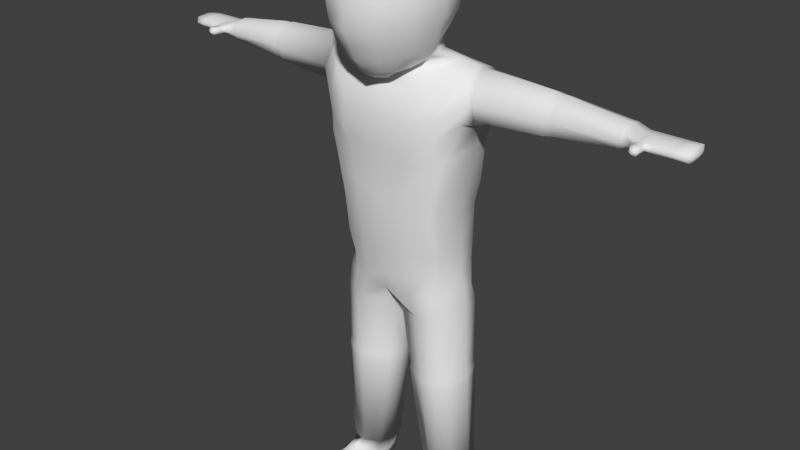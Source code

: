 # Source: Villager.blend  (saved by Blender 2.66.0; exported with 4.5.12 LTS)
import bpy
from mathutils import Matrix  # noqa: F401  (used for matrix-valued properties, if any)

bpy.ops.wm.read_factory_settings(use_empty=True)
scene = bpy.context.scene
scene.name = 'Scene'

# ---- collections
col_collection_1 = bpy.data.collections.new('Collection 1'); scene.collection.children.link(col_collection_1)

# ---- world
world_world = bpy.data.worlds.new('World'); scene.world = world_world
world_world.color = (0.05088, 0.05088, 0.05088)
world_world.use_sun_shadow = False
world_world.sun_shadow_jitter_overblur = 0.0
world_world.cycles.sampling_method = 'MANUAL'
world_world.cycles.sample_map_resolution = 256

# ---- meshes
me_cube_001 = bpy.data.meshes.new('Cube.001')
me_cube_001.from_pydata([(0.5334, 0.2466, 4.633), (0.4671, -0.3017, 4.622), (0.5488, 0.3233, 4.317), (0.6011, 0.02388, 4.773), (0.4767, -0.3456, 4.273), (0.6059, 0.02076, 4.324), (0.373, 0.2991, 4.654), (0.6226, -0.1362, 4.714), (0.5588, 0.3269, 4.512), (0.5874, 0.1825, 4.722), (0.4802, -0.3415, 4.428), (0.2983, -0.3414, 4.603), (0.3932, 0.3796, 4.278), (0.5645, 0.2041, 4.385), (0.6006, -0.1788, 4.386), (0.3115, -0.4035, 4.172), (0.4591, 0.01271, 4.807), (0.3918, 0.3777, 4.508), (0.6252, 0.2271, 4.539), (0.6675, -0.2103, 4.546), (0.3123, -0.3985, 4.39), (0.3329, -0.1404, 4.753), (0.379, 0.2026, 4.737), (1.229, 0.0253, 4.732), (1.225, 0.01801, 4.396), (1.228, -0.08444, 4.684), (1.228, 0.1468, 4.68), (1.225, 0.1495, 4.446), (1.225, -0.1135, 4.45), (1.222, 0.1866, 4.546), (1.225, -0.1442, 4.561), (0.6904, -0.1737, 4.546), (0.6675, -0.1012, 4.707), (0.6637, 0.1681, 4.709), (0.6703, 0.2136, 4.545), (0.6317, 0.02495, 4.763), (0.679, -0.1397, 4.424), (0.6754, 0.1808, 4.423), (0.68, 0.02099, 4.353), (0.2533, -0.3853, 4.055), (0.5131, 0.2563, 4.137), (0.5612, -0.2636, 4.136), (0.2714, 0.3784, 4.099), (0.5613, 0.02069, 4.134), (0.4929, -0.3245, 4.109), (0.4444, 0.3466, 4.091), (0.2178, -0.3778, 3.769), (0.4759, 0.2589, 3.78), (0.5018, -0.2636, 3.778), (0.2178, 0.385, 3.769), (0.516, 0.02069, 3.786), (0.4159, -0.3245, 3.777), (0.4168, 0.3492, 3.777), (0.4861, 0.02069, 3.578), (0.4851, 0.03552, 3.266), (0.4953, 0.01678, 3.129), (0.3413, -0.2612, 3.082), (0.188, -0.2985, 3.058), (0.4528, -0.1591, 3.107), (0.3939, -0.3146, 3.609), (0.3886, -0.2789, 3.278), (0.4644, -0.2548, 3.608), (0.461, -0.2115, 3.272), (0.2042, -0.3688, 3.591), (0.1907, -0.3368, 3.277), (0.4445, 0.2322, 3.584), (0.1919, 0.3583, 3.576), (0.3626, 0.3225, 3.584), (0.4466, 0.2221, 3.264), (0.1624, 0.3565, 3.268), (0.3474, 0.3165, 3.267), (0.4598, 0.1927, 3.135), (0.1528, 0.3334, 3.149), (0.3468, 0.2816, 3.141), (0.2578, 0.03001, 4.823), (0.2208, 0.119, 4.804), (0.009195, 0.007377, 2.738), (0.5515, 0.02581, 2.762), (0.03829, -0.1518, 2.723), (0.2651, -0.2689, 2.733), (0.4881, -0.1815, 2.744), (0.03829, 0.1659, 2.748), (0.4945, 0.2251, 2.762), (0.1264, 0.2696, 2.76), (0.2742, 0.3083, 2.763), (0.3786, -0.2451, 2.737), (0.253, 0.024, 1.162), (0.565, 0.03447, 1.175), (0.2849, -0.06961, 1.156), (0.3825, -0.1338, 1.158), (0.5338, -0.07653, 1.167), (0.2708, 0.115, 1.169), (0.3244, 0.177, 1.175), (0.4155, 0.1949, 1.177), (0.4612, -0.1266, 1.162), (0.5261, 0.1449, 1.177), (0.07126, -0.04134, 5.779), (0.1342, 0.06801, 5.721), (0.1873, 0.1565, 5.634), (0.2259, 0.2171, 5.524), (0.2468, 0.2454, 5.4), (0.2482, 0.2398, 5.27), (0.2306, 0.2027, 5.14), (0.1966, 0.1391, 5.016), (0.2558, 0.008833, 4.901), (0.1197, -0.09269, 5.782), (0.2265, -0.02989, 5.726), (0.3151, 0.02047, 5.64), (0.3792, 0.05399, 5.531), (0.4146, 0.06775, 5.406), (0.4197, 0.06101, 5.273), (0.3954, 0.03514, 5.138), (0.3448, -0.006796, 5.01), (0.2913, -0.05257, 4.891), (0.1369, -0.1628, 5.785), (0.2584, -0.1651, 5.734), (0.3583, -0.1687, 5.65), (0.4296, -0.1741, 5.541), (0.4686, -0.1816, 5.414), (0.4747, -0.1912, 5.275), (0.4498, -0.2024, 5.134), (0.396, -0.2144, 5.001), (0.3175, -0.2046, 4.832), (0.2195, -0.2682, 4.75), (0.1236, -0.4005, 4.69), (0.1185, -0.233, 5.789), (0.2233, -0.3005, 5.74), (0.3095, -0.3596, 5.658), (0.3709, -0.406, 5.548), (0.4043, -0.4364, 5.416), (0.4095, -0.4497, 5.271), (0.3883, -0.4465, 5.123), (0.3423, -0.428, 4.985), (0.2751, -0.4252, 4.879), (0.1914, -0.4113, 4.752), (0.06935, -0.2843, 5.791), (0.1297, -0.3993, 5.742), (0.1799, -0.4987, 5.659), (0.2157, -0.5754, 5.545), (0.2349, -0.6242, 5.408), (0.2371, -0.6418, 5.258), (0.2232, -0.6279, 5.105), (0.1957, -0.5962, 4.967), (0.1561, -0.5545, 4.845), (0.1046, -0.4846, 4.742), (0.1, -0.3098, 4.693), (0.2208, 0.08978, 4.882), (0.2592, 0.01837, 4.859), (0.2962, -0.05391, 4.832), (0.3078, -0.1718, 4.815), (1.261, 0.02518, 4.723), (1.257, 0.01828, 4.404), (1.26, -0.07866, 4.678), (1.26, 0.1402, 4.674), (1.257, 0.1427, 4.452), (1.257, -0.1062, 4.456), (1.254, 0.1778, 4.547), (1.257, -0.1352, 4.561), (1.302, 0.02515, 4.725), (1.298, 0.01834, 4.411), (1.301, -0.07732, 4.68), (1.301, 0.1386, 4.677), (1.298, 0.1411, 4.458), (1.298, -0.1045, 4.462), (1.295, 0.1757, 4.551), (1.298, -0.1331, 4.566), (1.778, -0.1144, 4.561), (1.774, 0.1654, 4.557), (1.777, -0.07483, 4.496), (1.777, -0.07164, 4.633), (1.774, 0.1236, 4.634), (1.774, 0.1197, 4.479), (1.772, 0.04023, 4.656), (1.774, 0.02732, 4.461), (1.808, -0.1144, 4.561), (1.804, 0.1654, 4.557), (1.807, -0.07483, 4.499), (1.807, -0.07164, 4.63), (1.804, 0.1236, 4.631), (1.804, 0.1197, 4.483), (1.802, 0.04023, 4.652), (1.804, 0.02732, 4.466), (1.898, -0.1144, 4.561), (1.894, 0.1654, 4.558), (1.907, -0.1014, 4.528), (1.907, -0.1029, 4.597), (1.894, 0.1236, 4.597), (1.894, 0.1197, 4.519), (1.892, 0.04023, 4.608), (1.894, 0.02732, 4.51), (2.254, -0.09171, 4.56), (2.252, 0.1588, 4.562), (2.269, -0.06837, 4.528), (2.269, -0.0653, 4.597), (2.267, 0.1229, 4.597), (2.267, 0.1192, 4.519), (2.264, 0.04256, 4.608), (2.267, 0.03011, 4.51), (1.98, -0.1065, 4.561), (1.967, -0.08932, 4.597), (1.973, 0.04256, 4.608), (1.976, 0.1229, 4.597), (1.976, 0.1192, 4.519), (1.976, 0.03011, 4.51), (1.966, -0.09013, 4.528), (1.976, 0.1632, 4.558), (1.97, -0.2036, 4.537), (1.97, -0.2014, 4.592), (1.978, -0.2112, 4.563), (1.921, -0.1962, 4.592), (1.921, -0.1984, 4.537), (1.92, -0.2112, 4.563), (1.972, -0.1385, 4.591), (1.981, -0.1433, 4.561), (1.972, -0.1407, 4.536), (1.901, -0.1433, 4.561), (1.908, -0.1458, 4.536), (1.908, -0.1435, 4.591), (1.972, -0.1479, 4.591), (1.908, -0.1551, 4.536), (1.908, -0.1529, 4.591), (1.981, -0.1551, 4.562), (1.972, -0.1501, 4.536), (1.902, -0.1551, 4.562), (1.935, -0.09987, 4.597), (1.933, 0.1236, 4.597), (1.933, 0.02732, 4.51), (1.933, 0.1654, 4.558), (1.93, 0.04023, 4.608), (1.933, 0.1197, 4.519), (1.934, -0.09949, 4.528), (1.944, -0.2092, 4.537), (1.942, -0.2222, 4.563), (1.944, -0.2069, 4.592), (1.938, -0.1434, 4.536), (1.938, -0.1411, 4.591), (1.939, -0.1527, 4.536), (1.939, -0.1505, 4.591), (2.022, -0.1065, 4.561), (2.015, 0.04256, 4.608), (2.018, 0.1192, 4.519), (2.01, -0.0859, 4.528), (2.012, -0.08465, 4.597), (2.018, 0.1229, 4.597), (2.018, 0.03011, 4.51), (2.018, 0.1632, 4.558), (2.175, 0.1632, 4.558), (2.175, 0.03011, 4.51), (2.175, 0.1229, 4.597), (2.172, -0.07646, 4.597), (2.172, -0.07848, 4.528), (2.175, 0.1192, 4.519), (2.172, 0.04256, 4.608), (2.178, -0.1065, 4.561), (2.163, -0.07927, 4.528), (2.164, 0.04256, 4.608), (2.171, -0.1065, 4.561), (2.167, 0.1192, 4.519), (2.167, 0.03011, 4.51), (2.164, -0.07733, 4.597), (2.167, 0.1229, 4.597), (2.167, 0.1632, 4.558), (2.28, -0.05796, 4.557), (2.285, 0.03385, 4.56), (2.275, 0.1078, 4.566), (0.5214, 0.02672, 2.938), (0.2179, -0.2855, 2.907), (0.4542, -0.1929, 2.918), (0.5094, 0.1352, 2.94), (0.2275, 0.326, 2.939), (0.3382, -0.2603, 2.912), (0.3444, 0.2972, 2.939), (0.1172, -0.1303, 2.171), (0.5645, 0.02443, 2.205), (0.5092, -0.1562, 2.189), (0.4138, -0.2116, 2.184), (0.3228, 0.2706, 2.207), (0.09186, 0.008368, 2.185), (0.194, 0.2369, 2.204), (0.1172, 0.1465, 2.193), (0.5148, 0.1982, 2.205), (0.3163, -0.2359, 2.18), (0.3207, -0.244, 2.126), (0.5251, 0.2038, 2.152), (0.1223, -0.1322, 2.046), (0.5755, 0.02455, 2.08), (0.1944, 0.2437, 2.151), (0.3272, 0.2784, 2.153), (0.4211, -0.2186, 2.13), (0.1153, 0.1506, 2.14), (0.1223, 0.1483, 2.068), (0.4228, -0.2146, 2.058), (0.3305, 0.274, 2.081), (0.2, 0.2398, 2.079), (0.08919, 0.008158, 2.131), (0.5194, -0.1615, 2.136), (0.5764, 0.02472, 2.152), (0.1153, -0.1348, 2.117), (0.5194, -0.1585, 2.064), (0.09658, 0.008272, 2.059), (0.3242, -0.2398, 2.054), (0.5251, 0.2006, 2.08), (0.07212, -0.1628, 5.803), (0.3931, -0.2855, 1.102), (0.4719, -0.2783, 1.106), (0.3891, -0.423, 1.048), (0.491, -0.4153, 1.052), (0.3718, -0.5993, 1.018), (0.5657, -0.5916, 1.022), (0.3587, -0.5888, 0.8769), (0.5526, -0.5811, 0.8815), (0.3616, 0.2907, 0.911), (0.4635, 0.3001, 0.9157), (0.2869, 0.03796, 0.8905), (0.5757, 0.05153, 0.9075), (0.3062, -0.08328, 0.8823), (0.5768, -0.09223, 0.897), (0.3033, 0.1558, 0.8993), (0.5397, 0.1946, 0.9099), (0.2431, -0.08554, 1.148), (0.61, 0.05029, 1.174), (0.5689, -0.09529, 1.163), (0.2025, 0.03659, 1.157), (0.2256, 0.1555, 1.165), (0.4748, -0.1597, 1.157), (0.414, 0.26, 1.177), (0.2954, 0.2363, 1.174), (0.5596, 0.1949, 1.176), (0.373, -0.1697, 1.152), (0.5815, 0.04514, 1.008), (0.542, 0.176, 1.01), (0.5798, -0.08635, 0.9982), (0.2822, 0.1397, 1.006), (0.2864, -0.07789, 0.99), (0.2642, 0.03246, 0.9975), (0.446, 0.2762, 1.011), (0.348, 0.2638, 1.007), (0.3715, 0.03522, 0.9037), (0.4797, -0.1171, 0.9037), (0.3778, -0.1264, 0.899), (0.4735, 0.04455, 0.9083), (0.3668, 0.1562, 0.9072), (0.4688, 0.1655, 0.9118), (-0.5334, 0.2466, 4.633), (-0.4671, -0.3017, 4.622), (-8.347e-18, 0.3376, 4.642), (-0.5488, 0.3233, 4.317), (-0.6011, 0.02388, 4.773), (-0.4767, -0.3456, 4.273), (0.0, -0.3545, 4.601), (0.0, 0.4067, 4.277), (-0.6059, 0.02076, 4.324), (0.0, -0.4105, 4.171), (-0.373, 0.2991, 4.654), (-0.6226, -0.1362, 4.714), (-0.5588, 0.3269, 4.512), (-0.5874, 0.1825, 4.722), (-0.4802, -0.3415, 4.428), (-0.2983, -0.3414, 4.603), (0.0, 0.4052, 4.514), (-0.3932, 0.3796, 4.278), (-0.5645, 0.2041, 4.385), (-0.6006, -0.1788, 4.386), (0.0, -0.4052, 4.388), (-0.3115, -0.4035, 4.172), (-0.4591, 0.01271, 4.807), (-8.347e-18, 0.2838, 4.734), (-0.3918, 0.3777, 4.508), (-0.6252, 0.2271, 4.539), (-0.6675, -0.2103, 4.546), (-0.3123, -0.3985, 4.39), (-0.3329, -0.1404, 4.753), (-0.379, 0.2026, 4.737), (-1.229, 0.0253, 4.732), (-1.225, 0.01801, 4.396), (-1.228, -0.08444, 4.684), (-1.228, 0.1468, 4.68), (-1.225, 0.1495, 4.446), (-1.225, -0.1135, 4.45), (-1.222, 0.1866, 4.546), (-1.225, -0.1442, 4.561), (-0.6904, -0.1737, 4.546), (-0.6675, -0.1012, 4.707), (-0.6637, 0.1681, 4.709), (-0.6703, 0.2136, 4.545), (-0.6317, 0.02495, 4.763), (-0.679, -0.1397, 4.424), (-0.6754, 0.1808, 4.423), (-0.68, 0.02099, 4.353), (-0.2533, -0.3853, 4.055), (-0.5131, 0.2563, 4.137), (-0.5612, -0.2636, 4.136), (-0.2714, 0.3784, 4.099), (0.0, -0.3879, 4.004), (-0.5613, 0.02069, 4.134), (0.0, 0.3885, 4.054), (-0.4929, -0.3245, 4.109), (-0.4444, 0.3466, 4.091), (-0.2178, -0.3778, 3.769), (-0.4759, 0.2589, 3.78), (-0.5018, -0.2636, 3.778), (-0.2178, 0.385, 3.769), (0.0, -0.3879, 3.769), (-0.516, 0.02069, 3.786), (0.0, 0.3885, 3.769), (-0.4159, -0.3245, 3.777), (-0.4168, 0.3492, 3.777), (-0.4861, 0.02069, 3.578), (-0.4851, 0.03552, 3.266), (-0.4953, 0.01678, 3.129), (0.0, -0.3814, 3.576), (0.0, -0.3562, 3.252), (0.0, -0.3168, 3.043), (-0.3413, -0.2612, 3.082), (-0.188, -0.2985, 3.058), (-0.4528, -0.1591, 3.107), (-0.3939, -0.3146, 3.609), (-0.3886, -0.2789, 3.278), (-0.4644, -0.2548, 3.608), (-0.461, -0.2115, 3.272), (-0.2042, -0.3688, 3.591), (-0.1907, -0.3368, 3.277), (0.0, 0.3749, 3.559), (0.0, 0.382, 3.258), (0.0, 0.3594, 3.133), (-0.4445, 0.2322, 3.584), (-0.1919, 0.3583, 3.576), (-0.3626, 0.3225, 3.584), (-0.4466, 0.2221, 3.264), (-0.1624, 0.3565, 3.268), (-0.3474, 0.3165, 3.267), (-0.4598, 0.1927, 3.135), (-0.1528, 0.3334, 3.149), (-0.3468, 0.2816, 3.141), (-0.2578, 0.03001, 4.823), (0.0, 0.155, 4.803), (-0.2208, 0.119, 4.804), (-0.009195, 0.007377, 2.738), (-0.5515, 0.02581, 2.762), (-0.03829, -0.1518, 2.723), (-0.2651, -0.2689, 2.733), (-0.4881, -0.1815, 2.744), (-0.03829, 0.1659, 2.748), (-0.4945, 0.2251, 2.762), (-0.1264, 0.2696, 2.76), (-0.2742, 0.3083, 2.763), (-0.3786, -0.2451, 2.737), (-0.253, 0.024, 1.162), (-0.565, 0.03447, 1.175), (-0.2849, -0.06961, 1.156), (-0.3825, -0.1338, 1.158), (-0.5338, -0.07653, 1.167), (-0.2708, 0.115, 1.169), (-0.3244, 0.177, 1.175), (-0.4155, 0.1949, 1.177), (-0.4612, -0.1266, 1.162), (-0.5261, 0.1449, 1.177), (0.0, -0.02259, 5.777), (0.0, 0.1036, 5.718), (0.0, 0.2057, 5.631), (0.0, 0.2758, 5.522), (0.0, 0.309, 5.398), (0.0, 0.3036, 5.268), (0.0, 0.262, 5.14), (0.0, 0.1904, 5.016), (0.0, -0.1628, 5.802), (-0.07126, -0.04134, 5.779), (-0.1342, 0.06801, 5.721), (-0.1873, 0.1565, 5.634), (-0.2259, 0.2171, 5.524), (-0.2468, 0.2454, 5.4), (-0.2482, 0.2398, 5.27), (-0.2306, 0.2027, 5.14), (-0.1966, 0.1391, 5.016), (-0.2558, 0.008833, 4.901), (-0.1197, -0.09269, 5.782), (-0.2265, -0.02989, 5.726), (-0.3151, 0.02047, 5.64), (-0.3792, 0.05399, 5.531), (-0.4146, 0.06775, 5.406), (-0.4197, 0.06101, 5.273), (-0.3954, 0.03514, 5.138), (-0.3448, -0.006796, 5.01), (-0.2913, -0.05257, 4.891), (-0.1369, -0.1628, 5.785), (-0.2584, -0.1651, 5.734), (-0.3583, -0.1687, 5.65), (-0.4296, -0.1741, 5.541), (-0.4686, -0.1816, 5.414), (-0.4747, -0.1912, 5.275), (-0.4498, -0.2024, 5.134), (-0.396, -0.2144, 5.001), (-0.3175, -0.2046, 4.832), (-0.2195, -0.2682, 4.75), (-0.1236, -0.4005, 4.69), (-0.1185, -0.233, 5.789), (-0.2233, -0.3005, 5.74), (-0.3095, -0.3596, 5.658), (-0.3709, -0.406, 5.548), (-0.4043, -0.4364, 5.416), (-0.4095, -0.4497, 5.271), (-0.3883, -0.4465, 5.123), (-0.3423, -0.428, 4.985), (-0.2751, -0.4252, 4.879), (-0.1914, -0.4113, 4.752), (-0.06935, -0.2843, 5.791), (-0.1297, -0.3993, 5.742), (-0.1799, -0.4987, 5.659), (-0.2157, -0.5754, 5.545), (-0.2349, -0.6242, 5.408), (-0.2371, -0.6418, 5.258), (-0.2232, -0.6279, 5.105), (-0.1957, -0.5962, 4.967), (-0.1561, -0.5545, 4.845), (-0.1046, -0.4846, 4.742), (0.0, -0.4031, 4.664), (0.0, -0.3031, 5.791), (0.0, -0.4354, 5.741), (0.0, -0.5495, 5.656), (0.0, -0.6372, 5.539), (0.0, -0.6925, 5.399), (0.0, -0.712, 5.246), (0.0, -0.7309, 5.091), (0.0, -0.6544, 4.953), (0.0, -0.6007, 4.833), (0.0, -0.5183, 4.721), (0.0, -0.3098, 4.674), (-0.1, -0.3098, 4.693), (0.0, 0.1258, 4.881), (-0.2208, 0.08978, 4.882), (-0.2592, 0.01837, 4.859), (-0.2962, -0.05391, 4.832), (-0.3078, -0.1718, 4.815), (0.0, -0.2472, 4.71), (0.0, -0.2716, 4.7), (-1.261, 0.02518, 4.723), (-1.257, 0.01828, 4.404), (-1.26, 0.1402, 4.674), (-1.257, 0.1427, 4.452), (-1.257, -0.1062, 4.456), (-1.254, 0.1778, 4.547), (-1.257, -0.1352, 4.561), (-1.298, 0.01834, 4.411), (-1.298, 0.1411, 4.458), (-1.298, -0.1045, 4.462), (-1.295, 0.1757, 4.551), (-1.298, -0.1331, 4.566), (-2.178, -0.1065, 4.561), (-2.172, 0.04256, 4.608), (-2.175, 0.1192, 4.519), (-2.172, -0.07848, 4.528), (-2.172, -0.07646, 4.597), (-2.175, 0.1229, 4.597), (-2.175, 0.03011, 4.51), (-2.175, 0.1632, 4.558), (-2.018, 0.1632, 4.558), (-2.018, 0.03011, 4.51), (-2.018, 0.1229, 4.597), (-2.012, -0.08465, 4.597), (-2.01, -0.0859, 4.528), (-2.018, 0.1192, 4.519), (-2.015, 0.04256, 4.608), (-2.022, -0.1065, 4.561), (-1.939, -0.1505, 4.591), (-1.939, -0.1527, 4.536), (-1.938, -0.1411, 4.591), (-1.938, -0.1434, 4.536), (-1.944, -0.2069, 4.592), (-1.942, -0.2222, 4.563), (-1.944, -0.2092, 4.537), (-1.934, -0.09949, 4.528), (-1.933, 0.1197, 4.519), (-1.93, 0.04023, 4.608), (-1.933, 0.1654, 4.558), (-1.933, 0.02732, 4.51), (-1.933, 0.1236, 4.597), (-1.935, -0.09987, 4.597), (-1.902, -0.1551, 4.562), (-1.972, -0.1501, 4.536), (-1.981, -0.1551, 4.562), (-1.908, -0.1529, 4.591), (-1.908, -0.1551, 4.536), (-1.972, -0.1479, 4.591), (-1.908, -0.1435, 4.591), (-1.908, -0.1458, 4.536), (-1.901, -0.1433, 4.561), (-1.972, -0.1407, 4.536), (-1.981, -0.1433, 4.561), (-1.972, -0.1385, 4.591), (-1.92, -0.2112, 4.563), (-1.921, -0.1984, 4.537), (-1.921, -0.1962, 4.592), (-1.978, -0.2112, 4.563), (-1.97, -0.2014, 4.592), (-1.97, -0.2036, 4.537), (-1.976, 0.1632, 4.558), (-1.966, -0.09013, 4.528), (-1.976, 0.03011, 4.51), (-1.976, 0.1192, 4.519), (-1.976, 0.1229, 4.597), (-1.973, 0.04256, 4.608), (-1.967, -0.08932, 4.597), (-1.98, -0.1065, 4.561), (-2.267, 0.03011, 4.51), (-2.264, 0.04256, 4.608), (-2.267, 0.1192, 4.519), (-2.267, 0.1229, 4.597), (-2.269, -0.0653, 4.597), (-2.269, -0.06837, 4.528), (-2.252, 0.1588, 4.562), (-2.254, -0.09171, 4.56), (-1.894, 0.02732, 4.51), (-1.892, 0.04023, 4.608), (-1.894, 0.1197, 4.519), (-1.894, 0.1236, 4.597), (-1.907, -0.1029, 4.597), (-1.907, -0.1014, 4.528), (-1.894, 0.1654, 4.558), (-1.898, -0.1144, 4.561), (-1.804, 0.02732, 4.466), (-1.802, 0.04023, 4.652), (-1.804, 0.1197, 4.483), (-1.804, 0.1236, 4.631), (-1.807, -0.07164, 4.63), (-1.807, -0.07483, 4.499), (-1.804, 0.1654, 4.557), (-1.808, -0.1144, 4.561), (-1.774, 0.02732, 4.461), (-1.772, 0.04023, 4.656), (-1.774, 0.1197, 4.479), (-1.774, 0.1236, 4.634), (-1.777, -0.07164, 4.633), (-1.777, -0.07483, 4.496), (-1.774, 0.1654, 4.557), (-1.778, -0.1144, 4.561), (-1.301, 0.1386, 4.677), (-1.301, -0.07732, 4.68), (-1.302, 0.02515, 4.725), (-1.26, -0.07866, 4.678), (0.0, -0.3025, 2.912), (0.0, 0.04054, 2.772), (0.0, 0.3502, 2.95), (-0.5214, 0.02672, 2.938), (-0.2179, -0.2855, 2.907), (-0.4542, -0.1929, 2.918), (-0.5094, 0.1352, 2.94), (-0.2275, 0.326, 2.939), (-0.3382, -0.2603, 2.912), (-0.3444, 0.2972, 2.939), (-0.1172, -0.1303, 2.171), (-0.5645, 0.02443, 2.205), (-0.5092, -0.1562, 2.189), (-0.4138, -0.2116, 2.184), (-0.3228, 0.2706, 2.207), (-0.09186, 0.008368, 2.185), (-0.194, 0.2369, 2.204), (-0.1172, 0.1465, 2.193), (-0.5148, 0.1982, 2.205), (-0.3163, -0.2359, 2.18), (-0.3207, -0.244, 2.126), (-0.5251, 0.2038, 2.152), (-0.1223, -0.1322, 2.046), (-0.5755, 0.02455, 2.08), (-0.1944, 0.2437, 2.151), (-0.3272, 0.2784, 2.153), (-0.4211, -0.2186, 2.13), (-0.1153, 0.1506, 2.14), (-0.1223, 0.1483, 2.068), (-0.4228, -0.2146, 2.058), (-0.3305, 0.274, 2.081), (-0.2, 0.2398, 2.079), (-0.08919, 0.008158, 2.131), (-0.5194, -0.1615, 2.136), (-0.5764, 0.02472, 2.152), (-0.1153, -0.1348, 2.117), (-0.5194, -0.1585, 2.064), (-0.09658, 0.008272, 2.059), (-0.3242, -0.2398, 2.054), (-0.5251, 0.2006, 2.08), (-0.07212, -0.1628, 5.803), (-0.3931, -0.2855, 1.102), (-0.4719, -0.2783, 1.106), (-0.3891, -0.423, 1.048), (-0.491, -0.4153, 1.052), (-0.3718, -0.5993, 1.018), (-0.5657, -0.5916, 1.022), (-0.3587, -0.5888, 0.8769), (-0.5526, -0.5811, 0.8815), (-0.3616, 0.2907, 0.911), (-0.4635, 0.3001, 0.9157), (-0.2869, 0.03796, 0.8905), (-0.5757, 0.05153, 0.9075), (-0.3062, -0.08328, 0.8823), (-0.5768, -0.09223, 0.897), (-0.3033, 0.1558, 0.8993), (-0.5397, 0.1946, 0.9099), (-0.2431, -0.08554, 1.148), (-0.61, 0.05029, 1.174), (-0.5689, -0.09529, 1.163), (-0.2025, 0.03659, 1.157), (-0.2256, 0.1555, 1.165), (-0.4748, -0.1597, 1.157), (-0.414, 0.26, 1.177), (-0.2954, 0.2363, 1.174), (-0.5596, 0.1949, 1.176), (-0.373, -0.1697, 1.152), (-0.5815, 0.04514, 1.008), (-0.542, 0.176, 1.01), (-0.5798, -0.08635, 0.9982), (-0.2822, 0.1397, 1.006), (-0.2864, -0.07789, 0.99), (-0.2642, 0.03246, 0.9975), (-0.446, 0.2762, 1.011), (-0.348, 0.2638, 1.007), (-0.3715, 0.03522, 0.9037), (-0.4797, -0.1171, 0.9037), (-0.3778, -0.1264, 0.899), (-0.4735, 0.04455, 0.9083), (-0.3668, 0.1562, 0.9072), (-0.4688, 0.1655, 0.9118), (-2.167, 0.03011, 4.51), (-2.164, -0.07733, 4.597), (-2.171, -0.1065, 4.561), (-2.164, 0.04256, 4.608), (-2.163, -0.07927, 4.528), (-2.167, 0.1192, 4.519), (-2.167, 0.1229, 4.597), (-2.167, 0.1632, 4.558), (-2.28, -0.05796, 4.557), (-2.285, 0.03385, 4.56), (-2.275, 0.1078, 4.566)], [], [(17, 8, 2, 12), (19, 10, 4, 14), (20, 363, 352, 15), (22, 6, 345, 366), (359, 17, 12, 350), (345, 6, 17, 359), (6, 0, 8, 17), (8, 18, 13, 2), (0, 9, 18, 8), (7, 1, 10, 19), (10, 20, 15, 4), (1, 11, 20, 10), (11, 349, 363, 20), (11, 21, 533, 349), (1, 7, 21, 11), (7, 3, 16, 21), (3, 9, 22, 16), (9, 0, 6, 22), (32, 31, 30, 25), (34, 33, 26, 29), (35, 32, 25, 23), (31, 36, 28, 30), (38, 37, 27, 24), (37, 34, 29, 27), (33, 35, 23, 26), (36, 38, 24, 28), (7, 19, 31, 32), (18, 9, 33, 34), (3, 7, 32, 35), (19, 14, 36, 31), (5, 13, 37, 38), (13, 18, 34, 37), (9, 3, 35, 33), (14, 5, 38, 36), (4, 15, 39, 44), (14, 4, 44, 41), (5, 14, 41, 43), (12, 2, 45, 42), (15, 352, 393, 39), (2, 13, 40, 45), (350, 12, 42, 395), (13, 5, 43, 40), (43, 41, 48, 50), (42, 45, 52, 49), (45, 40, 47, 52), (40, 43, 50, 47), (395, 42, 49, 404), (44, 39, 46, 51), (39, 393, 402, 46), (41, 44, 51, 48), (60, 56, 58, 62), (64, 57, 56, 60), (51, 59, 61, 48), (59, 60, 62, 61), (46, 63, 59, 51), (63, 64, 60, 59), (63, 410, 411, 64), (402, 410, 63, 46), (64, 411, 412, 57), (48, 61, 53, 50), (53, 61, 62, 54), (54, 62, 58, 55), (49, 52, 67, 66), (52, 47, 65, 67), (66, 67, 70, 69), (67, 65, 68, 70), (69, 70, 73, 72), (70, 68, 71, 73), (423, 69, 72, 424), (49, 66, 422, 404), (422, 66, 69, 423), (50, 53, 65, 47), (68, 54, 55, 71), (65, 53, 54, 68), (16, 22, 75, 74), (22, 366, 435, 75), (320, 321, 90, 87), (321, 324, 94, 90), (319, 322, 86, 88), (326, 325, 93, 92), (322, 323, 91, 86), (323, 326, 92, 91), (460, 459, 98, 99), (461, 460, 99, 100), (462, 461, 100, 101), (463, 462, 101, 102), (458, 457, 96, 97), (464, 463, 102, 103), (459, 458, 97, 98), (101, 100, 109, 110), (102, 101, 110, 111), (97, 96, 105, 106), (103, 102, 111, 112), (98, 97, 106, 107), (99, 98, 107, 108), (100, 99, 108, 109), (111, 110, 119, 120), (106, 105, 114, 115), (112, 111, 120, 121), (107, 106, 115, 116), (113, 112, 121, 122), (108, 107, 116, 117), (109, 108, 117, 118), (110, 109, 118, 119), (121, 120, 131, 132), (116, 115, 126, 127), (122, 121, 132, 133), (117, 116, 127, 128), (123, 122, 133, 134), (118, 117, 128, 129), (119, 118, 129, 130), (120, 119, 130, 131), (115, 114, 125, 126), (134, 133, 143, 144), (129, 128, 138, 139), (130, 129, 139, 140), (131, 130, 140, 141), (126, 125, 135, 136), (132, 131, 141, 142), (127, 126, 136, 137), (133, 132, 142, 143), (128, 127, 137, 138), (140, 139, 520, 521), (141, 140, 521, 522), (136, 135, 516, 517), (142, 141, 522, 523), (137, 136, 517, 518), (143, 142, 523, 524), (138, 137, 518, 519), (144, 143, 524, 525), (139, 138, 519, 520), (302, 96, 457, 465), (114, 105, 96, 302), (135, 125, 114, 302), (465, 516, 135, 302), (134, 124, 145, 123), (526, 145, 124, 515), (144, 124, 134), (124, 144, 525, 515), (103, 112, 113, 104), (75, 435, 528, 146), (528, 464, 103, 146), (75, 146, 147, 74), (146, 103, 104, 147), (74, 147, 148, 16), (113, 148, 147, 104), (122, 149, 148, 113), (16, 148, 149, 21), (21, 149, 534, 533), (145, 526, 534, 123), (149, 122, 123, 534), (2, 8, 0), (25, 30, 157, 152), (26, 23, 150, 153), (27, 29, 156, 154), (30, 28, 155, 157), (23, 25, 152, 150), (24, 27, 154, 151), (29, 26, 153, 156), (28, 24, 151, 155), (151, 154, 162, 159), (156, 153, 161, 164), (155, 151, 159, 163), (152, 157, 165, 160), (153, 150, 158, 161), (154, 156, 164, 162), (157, 155, 163, 165), (150, 152, 160, 158), (161, 158, 172, 170), (165, 163, 168, 166), (162, 164, 167, 171), (158, 160, 169, 172), (163, 159, 173, 168), (160, 165, 166, 169), (35, 33, 34, 37, 38, 36, 31, 32), (167, 170, 178, 175), (172, 169, 177, 180), (171, 167, 175, 179), (168, 173, 181, 176), (169, 166, 174, 177), (170, 172, 180, 178), (173, 171, 179, 181), (166, 168, 176, 174), (174, 176, 184, 182), (175, 178, 186, 183), (180, 177, 185, 188), (179, 175, 183, 187), (176, 181, 189, 184), (177, 174, 182, 185), (178, 180, 188, 186), (181, 179, 187, 189), (249, 253, 190, 193), (248, 252, 196, 194), (247, 251, 195, 197), (253, 250, 192, 190), (246, 248, 194, 191), (252, 249, 193, 196), (251, 246, 191, 195), (250, 247, 197, 192), (223, 219, 210, 211), (225, 228, 200, 201), (226, 229, 202, 203), (221, 218, 207, 208), (227, 225, 201, 205), (228, 224, 199, 200), (229, 227, 205, 202), (230, 226, 203, 204), (232, 231, 206, 208), (236, 222, 206, 231), (233, 232, 208, 207), (220, 223, 211, 209), (237, 220, 209, 233), (222, 221, 208, 206), (182, 184, 216, 215), (198, 199, 212, 213), (230, 204, 214, 234), (185, 182, 215, 217), (224, 185, 217, 235), (204, 198, 213, 214), (215, 216, 219, 223), (213, 212, 218, 221), (234, 214, 222, 236), (217, 215, 223, 220), (235, 217, 220, 237), (214, 213, 221, 222), (186, 188, 228, 225), (189, 187, 229, 226), (183, 186, 225, 227), (188, 185, 224, 228), (187, 183, 227, 229), (184, 189, 226, 230), (211, 210, 231, 232), (219, 236, 231, 210), (209, 211, 232, 233), (218, 237, 233, 207), (184, 230, 234, 216), (199, 224, 235, 212), (216, 234, 236, 219), (212, 235, 237, 218), (192, 262, 193, 190), (199, 198, 238, 242), (201, 200, 239, 243), (203, 202, 240, 244), (198, 204, 241, 238), (205, 201, 243, 245), (200, 199, 242, 239), (202, 205, 245, 240), (204, 203, 244, 241), (261, 260, 248, 246), (260, 255, 252, 248), (256, 254, 250, 253), (258, 257, 251, 247), (254, 258, 247, 250), (259, 256, 253, 249), (255, 259, 249, 252), (239, 242, 259, 255), (257, 261, 246, 251), (242, 238, 256, 259), (241, 244, 258, 254), (240, 245, 261, 257), (243, 239, 255, 260), (238, 241, 254, 256), (244, 240, 257, 258), (245, 243, 260, 261), (264, 195, 191, 194), (196, 263, 264, 194), (263, 196, 193, 262), (197, 263, 262, 192), (263, 197, 195, 264), (640, 76, 78, 639), (270, 85, 80, 267), (267, 80, 77, 265), (76, 640, 641, 81), (81, 641, 269, 83), (271, 84, 83, 269), (327, 320, 87, 95), (265, 77, 82, 268), (268, 82, 84, 271), (325, 327, 95, 93), (271, 269, 72, 73), (271, 73, 71, 268), (268, 71, 55, 265), (58, 56, 270, 267), (266, 57, 412, 639), (72, 269, 641, 424), (55, 58, 267, 265), (56, 57, 266, 270), (79, 266, 639, 78), (324, 328, 89, 94), (85, 270, 266, 79), (328, 319, 88, 89), (77, 80, 274, 273), (80, 85, 275, 274), (78, 76, 277, 272), (83, 84, 276, 278), (76, 81, 279, 277), (81, 83, 278, 279), (82, 77, 273, 280), (84, 82, 280, 276), (85, 79, 281, 275), (79, 78, 272, 281), (276, 280, 283, 287), (279, 278, 286, 289), (278, 276, 287, 286), (272, 277, 294, 297), (277, 279, 289, 294), (282, 297, 284, 300), (281, 272, 297, 282), (294, 289, 290, 299), (274, 275, 288, 295), (289, 286, 293, 290), (288, 282, 300, 291), (295, 288, 291, 298), (273, 274, 295, 296), (280, 273, 296, 283), (275, 281, 282, 288), (287, 283, 301, 292), (296, 295, 298, 285), (286, 287, 292, 293), (283, 296, 285, 301), (297, 294, 299, 284), (94, 89, 303, 304), (304, 303, 305, 306), (306, 305, 307, 308), (308, 307, 309, 310), (342, 341, 311, 312), (335, 312, 311, 336), (330, 329, 314, 318), (333, 334, 313, 315), (334, 332, 317, 313), (329, 331, 316, 314), (285, 298, 321, 320), (298, 291, 324, 321), (284, 299, 322, 319), (293, 292, 325, 326), (299, 290, 323, 322), (290, 293, 326, 323), (301, 285, 320, 327), (292, 301, 327, 325), (291, 300, 328, 324), (300, 284, 319, 328), (95, 87, 329, 330), (87, 90, 331, 329), (88, 86, 334, 333), (86, 91, 332, 334), (310, 309, 339, 338), (93, 335, 336, 92), (338, 339, 337, 340), (340, 337, 341, 342), (314, 340, 342, 318), (316, 338, 340, 314), (338, 316, 310), (310, 316, 331, 308), (94, 304, 331, 90), (306, 308, 331, 304), (313, 337, 339, 315), (337, 313, 317, 341), (332, 91, 92, 336), (335, 330, 318, 312), (332, 336, 311, 317), (341, 317, 311), (312, 318, 342), (95, 330, 335, 93), (307, 333, 315, 309), (303, 333, 307, 305), (303, 89, 88, 333), (367, 360, 346, 355), (369, 362, 348, 357), (370, 364, 352, 363), (372, 366, 345, 353), (359, 350, 360, 367), (345, 359, 367, 353), (353, 367, 355, 343), (355, 346, 361, 368), (343, 355, 368, 356), (354, 369, 357, 344), (357, 348, 364, 370), (344, 357, 370, 358), (358, 370, 363, 349), (358, 349, 533, 371), (344, 358, 371, 354), (354, 371, 365, 347), (347, 365, 372, 356), (356, 372, 353, 343), (382, 375, 380, 381), (384, 379, 376, 383), (385, 373, 375, 382), (381, 380, 378, 386), (388, 374, 377, 387), (387, 377, 379, 384), (383, 376, 373, 385), (386, 378, 374, 388), (354, 382, 381, 369), (368, 384, 383, 356), (347, 385, 382, 354), (369, 381, 386, 362), (351, 388, 387, 361), (361, 387, 384, 368), (356, 383, 385, 347), (362, 386, 388, 351), (348, 396, 389, 364), (362, 391, 396, 348), (351, 394, 391, 362), (360, 392, 397, 346), (364, 389, 393, 352), (346, 397, 390, 361), (350, 395, 392, 360), (361, 390, 394, 351), (394, 403, 400, 391), (392, 401, 406, 397), (397, 406, 399, 390), (390, 399, 403, 394), (395, 404, 401, 392), (396, 405, 398, 389), (389, 398, 402, 393), (391, 400, 405, 396), (417, 419, 415, 413), (421, 417, 413, 414), (405, 400, 418, 416), (416, 418, 419, 417), (398, 405, 416, 420), (420, 416, 417, 421), (420, 421, 411, 410), (402, 398, 420, 410), (421, 414, 412, 411), (400, 403, 407, 418), (407, 408, 419, 418), (408, 409, 415, 419), (401, 426, 427, 406), (406, 427, 425, 399), (426, 429, 430, 427), (427, 430, 428, 425), (429, 432, 433, 430), (430, 433, 431, 428), (423, 424, 432, 429), (401, 404, 422, 426), (422, 423, 429, 426), (403, 399, 425, 407), (428, 431, 409, 408), (425, 428, 408, 407), (365, 434, 436, 372), (372, 436, 435, 366), (697, 448, 451, 698), (698, 451, 455, 701), (696, 449, 447, 699), (703, 453, 454, 702), (699, 447, 452, 700), (700, 452, 453, 703), (460, 469, 468, 459), (461, 470, 469, 460), (462, 471, 470, 461), (463, 472, 471, 462), (458, 467, 466, 457), (464, 473, 472, 463), (459, 468, 467, 458), (471, 480, 479, 470), (472, 481, 480, 471), (467, 476, 475, 466), (473, 482, 481, 472), (468, 477, 476, 467), (469, 478, 477, 468), (470, 479, 478, 469), (481, 490, 489, 480), (476, 485, 484, 475), (482, 491, 490, 481), (477, 486, 485, 476), (483, 492, 491, 482), (478, 487, 486, 477), (479, 488, 487, 478), (480, 489, 488, 479), (491, 502, 501, 490), (486, 497, 496, 485), (492, 503, 502, 491), (487, 498, 497, 486), (493, 504, 503, 492), (488, 499, 498, 487), (489, 500, 499, 488), (490, 501, 500, 489), (485, 496, 495, 484), (504, 514, 513, 503), (499, 509, 508, 498), (500, 510, 509, 499), (501, 511, 510, 500), (496, 506, 505, 495), (502, 512, 511, 501), (497, 507, 506, 496), (503, 513, 512, 502), (498, 508, 507, 497), (510, 521, 520, 509), (511, 522, 521, 510), (506, 517, 516, 505), (512, 523, 522, 511), (507, 518, 517, 506), (513, 524, 523, 512), (508, 519, 518, 507), (514, 525, 524, 513), (509, 520, 519, 508), (679, 465, 457, 466), (484, 679, 466, 475), (505, 679, 484, 495), (465, 679, 505, 516), (504, 493, 527, 494), (526, 515, 494, 527), (514, 504, 494), (494, 515, 525, 514), (473, 474, 483, 482), (436, 529, 528, 435), (528, 529, 473, 464), (436, 434, 530, 529), (529, 530, 474, 473), (434, 365, 531, 530), (483, 474, 530, 531), (492, 483, 531, 532), (365, 371, 532, 531), (371, 533, 534, 532), (527, 493, 534, 526), (532, 534, 493, 492), (346, 355, 343), (376, 537, 535, 373), (377, 538, 540, 379), (380, 541, 539, 378), (374, 536, 538, 377), (379, 540, 537, 376), (378, 539, 536, 374), (536, 542, 543, 538), (539, 544, 542, 536), (538, 543, 545, 540), (541, 546, 544, 539), (729, 730, 605, 603), (603, 608, 728, 729), (729, 728, 607, 604), (604, 606, 730, 729), (730, 606, 609, 605), (555, 727, 726, 557), (556, 720, 725, 560), (562, 722, 724, 559), (385, 383, 384, 387, 388, 386, 381, 382), (557, 726, 723, 561), (560, 725, 727, 555), (559, 724, 720, 556), (558, 721, 722, 562), (725, 549, 554, 727), (561, 723, 721, 558), (723, 548, 551, 721), (721, 551, 547, 722), (724, 550, 553, 720), (720, 553, 549, 725), (722, 547, 550, 724), (726, 552, 548, 723), (727, 554, 552, 726), (596, 559, 556, 597), (598, 560, 555, 595), (600, 561, 558, 601), (595, 555, 557, 599), (602, 562, 559, 596), (597, 556, 560, 598), (599, 557, 561, 600), (601, 558, 562, 602), (608, 610, 607, 728), (588, 582, 563, 565), (584, 581, 564, 566), (601, 588, 565, 576), (616, 584, 566, 570), (582, 593, 567, 563), (591, 567, 568, 589), (581, 590, 569, 564), (589, 568, 569, 590), (616, 570, 574, 611), (613, 571, 573, 617), (612, 572, 576, 615), (617, 573, 575, 614), (611, 574, 571, 613), (614, 575, 572, 612), (586, 578, 579, 587), (565, 563, 580, 583), (583, 580, 577, 585), (566, 564, 578, 586), (587, 579, 582, 588), (585, 577, 581, 584), (596, 586, 587, 602), (576, 565, 583, 615), (615, 583, 585, 618), (570, 566, 586, 596), (602, 587, 588, 601), (618, 585, 584, 616), (578, 594, 592, 579), (563, 567, 591, 580), (580, 591, 589, 577), (567, 593, 592, 568), (564, 569, 594, 578), (568, 592, 594, 569), (570, 596, 597, 574), (571, 598, 595, 573), (572, 600, 601, 576), (573, 595, 599, 575), (579, 592, 593, 582), (574, 597, 598, 571), (575, 599, 600, 572), (577, 589, 590, 581), (550, 608, 603, 553), (549, 605, 609, 554), (548, 604, 607, 551), (554, 609, 606, 552), (547, 610, 608, 550), (553, 603, 605, 549), (552, 606, 604, 548), (551, 607, 610, 547), (619, 611, 613, 621), (622, 614, 612, 620), (623, 615, 618, 626), (624, 616, 611, 619), (621, 613, 617, 625), (620, 612, 615, 623), (625, 617, 614, 622), (626, 618, 616, 624), (634, 626, 624, 632), (627, 619, 621, 629), (630, 622, 620, 628), (631, 623, 626, 634), (632, 624, 619, 627), (629, 621, 625, 633), (628, 620, 623, 631), (633, 625, 622, 630), (637, 628, 631, 636), (635, 630, 628, 637), (640, 639, 439, 437), (647, 644, 441, 446), (644, 642, 438, 441), (437, 442, 641, 640), (442, 444, 646, 641), (648, 646, 444, 445), (704, 456, 448, 697), (642, 645, 443, 438), (645, 648, 445, 443), (702, 454, 456, 704), (648, 433, 432, 646), (648, 645, 431, 433), (645, 642, 409, 431), (415, 644, 647, 413), (643, 639, 412, 414), (432, 424, 641, 646), (409, 642, 644, 415), (413, 647, 643, 414), (440, 439, 639, 643), (701, 455, 450, 705), (446, 440, 643, 647), (705, 450, 449, 696), (438, 650, 651, 441), (441, 651, 652, 446), (439, 649, 654, 437), (444, 655, 653, 445), (437, 654, 656, 442), (442, 656, 655, 444), (443, 657, 650, 438), (445, 653, 657, 443), (446, 652, 658, 440), (440, 658, 649, 439), (653, 664, 660, 657), (656, 666, 663, 655), (655, 663, 664, 653), (649, 674, 671, 654), (654, 671, 666, 656), (659, 677, 661, 674), (658, 659, 674, 649), (671, 676, 667, 666), (651, 672, 665, 652), (666, 667, 670, 663), (665, 668, 677, 659), (672, 675, 668, 665), (650, 673, 672, 651), (657, 660, 673, 650), (652, 665, 659, 658), (664, 669, 678, 660), (673, 662, 675, 672), (663, 670, 669, 664), (660, 678, 662, 673), (674, 661, 676, 671), (455, 681, 680, 450), (681, 683, 682, 680), (683, 685, 684, 682), (685, 687, 686, 684), (719, 689, 688, 718), (712, 713, 688, 689), (707, 695, 691, 706), (710, 692, 690, 711), (711, 690, 694, 709), (706, 691, 693, 708), (662, 697, 698, 675), (675, 698, 701, 668), (661, 696, 699, 676), (670, 703, 702, 669), (676, 699, 700, 667), (667, 700, 703, 670), (678, 704, 697, 662), (669, 702, 704, 678), (668, 701, 705, 677), (677, 705, 696, 661), (456, 707, 706, 448), (448, 706, 708, 451), (449, 710, 711, 447), (447, 711, 709, 452), (687, 715, 716, 686), (454, 453, 713, 712), (715, 717, 714, 716), (717, 719, 718, 714), (691, 695, 719, 717), (693, 691, 717, 715), (715, 687, 693), (687, 685, 708, 693), (455, 451, 708, 681), (683, 681, 708, 685), (690, 692, 716, 714), (714, 718, 694, 690), (709, 713, 453, 452), (712, 689, 695, 707), (709, 694, 688, 713), (718, 688, 694), (689, 719, 695), (456, 454, 712, 707), (684, 686, 692, 710), (680, 682, 684, 710), (680, 710, 449, 450), (315, 339, 309), (716, 692, 686), (164, 161, 170, 167), (159, 162, 171, 173), (542, 627, 629, 543), (375, 638, 541, 380), (373, 535, 638, 375), (540, 545, 635, 537), (638, 636, 546, 541), (537, 635, 637, 535), (535, 637, 636, 638), (636, 631, 634, 546), (544, 632, 627, 542), (543, 629, 633, 545), (546, 634, 632, 544), (545, 633, 630, 635)])
me_cube_001.polygons.foreach_set('use_smooth', [True] * 738)
me_cube_001.use_remesh_preserve_volume = False
me_cube_001.use_remesh_preserve_attributes = False
me_cube_001.use_mirror_vertex_groups = False
me_cube_001.update()
arm_armature = bpy.data.armatures.new('Armature')  # bones are not reproduced

# ---- objects
ob_main = bpy.data.objects.new('Main', arm_armature)
ob_cube = bpy.data.objects.new('Cube', me_cube_001)

# ---- transforms, parenting, visibility, modifiers, constraints
ob_main.location = (0.0, 0.0, -2.306)
ob_main.scale = (2.531, 2.531, 2.531)
ob_main.lineart.crease_threshold = 0.0
ob_cube.parent = ob_main
ob_cube.location = (0.0, 0.0, 0.0)
ob_cube.lineart.crease_threshold = 0.0
_vg = ob_cube.vertex_groups.new(name='Master')
for _i, _w in zip([0, 4, 15, 39, 40, 41, 42, 43, 44, 45, 46, 47, 48, 49, 50, 51, 52, 53, 54, 55, 56, 57, 58, 59, 60, 61, 62, 63, 64, 65, 66, 67, 68, 69, 70, 71, 72, 73, 265, 266, 267, 268, 269, 270, 271, 343, 348, 352, 364, 389, 390, 391, 392, 393, 394, 395, 396, 397, 398, 399, 400, 401, 402, 403, 404, 405, 406, 407, 408, 409, 410, 411, 412, 413, 414, 415, 416, 417, 418, 419, 420, 421, 422, 423, 424, 425, 426, 427, 428, 429, 430, 431, 432, 433, 639, 641, 642, 643, 644, 645, 646, 647, 648], [0.01474, 0.008065, 0.04489, 0.08107, 0.03568, 0.05678, 0.0504, 0.04891, 0.06717, 0.05843, 0.2583, 0.2207, 0.2503, 0.2257, 0.2208, 0.2582, 0.222, 0.5092, 0.2128, 0.08721, 0.1641, 0.1588, 0.1289, 0.5408, 0.5294, 0.5182, 0.4699, 0.6099, 0.6279, 0.4953, 0.572, 0.5108, 0.1982, 0.4704, 0.2524, 0.08827, 0.2034, 0.1276, 0.005671, 0.05078, 0.03046, 0.005338, 0.02711, 0.04777, 0.0156, 0.01474, 0.008065, 0.03061, 0.04489, 0.08107, 0.03568, 0.05678, 0.0504, 0.09021, 0.04891, 0.04182, 0.06717, 0.05843, 0.2583, 0.2207, 0.2503, 0.2257, 0.2443, 0.2208, 0.2165, 0.2582, 0.222, 0.5092, 0.2128, 0.08721, 0.6488, 0.6485, 0.136, 0.1641, 0.1588, 0.1289, 0.5408, 0.5294, 0.5182, 0.4699, 0.6099, 0.6279, 0.6214, 0.505, 0.1876, 0.4953, 0.572, 0.5108, 0.1982, 0.4704, 0.2524, 0.08827, 0.2034, 0.1276, 0.03026, 0.03781, 0.005671, 0.05078, 0.03046, 0.005338, 0.02711, 0.04777, 0.0156]): _vg.add([_i], _w, 'REPLACE')
_vg = ob_cube.vertex_groups.new(name='Hip.L')
for _i, _w in zip([47, 48, 49, 50, 51, 52, 53, 54, 55, 56, 57, 58, 59, 60, 61, 62, 63, 64, 65, 66, 67, 68, 69, 70, 71, 72, 73, 76, 77, 78, 79, 80, 81, 82, 83, 84, 85, 265, 266, 267, 268, 269, 270, 271, 410, 411, 412, 413, 414, 421, 422, 423, 424, 426, 429, 430, 432, 433, 437, 439, 442, 444, 639, 640, 641, 643, 646, 647, 648], [0.05142, 0.02037, 0.02427, 0.04628, 0.01126, 0.0468, 0.1239, 0.4783, 0.4488, 0.533, 0.5471, 0.463, 0.06076, 0.2873, 0.07304, 0.3209, 0.03795, 0.2341, 0.1299, 0.08524, 0.1197, 0.5111, 0.3691, 0.569, 0.4954, 0.5764, 0.6224, 0.02445, 0.03313, 0.04181, 0.02752, 0.01532, 0.06282, 0.0628, 0.09154, 0.1128, 0.01767, 0.2295, 0.2638, 0.2102, 0.2751, 0.5036, 0.2337, 0.5681, 0.006473, 0.1077, 0.4283, 0.01483, 0.09639, 0.03751, 0.05194, 0.261, 0.4157, 0.004356, 0.08289, 0.01808, 0.1994, 0.01997, 0.02041, 0.0345, 0.05134, 0.00857, 0.3014, 0.07339, 0.4101, 0.0696, 0.05954, 0.005772, 0.0008696]): _vg.add([_i], _w, 'REPLACE')
_vg = ob_cube.vertex_groups.new(name='Thigh.L')
for _i, _w in zip([53, 54, 55, 56, 57, 58, 59, 60, 61, 62, 63, 64, 65, 67, 68, 69, 70, 71, 72, 73, 76, 77, 78, 79, 80, 81, 82, 83, 84, 85, 265, 266, 267, 268, 269, 270, 271, 272, 273, 274, 275, 276, 277, 278, 279, 280, 281, 282, 283, 284, 285, 286, 287, 288, 289, 290, 291, 292, 293, 294, 295, 296, 297, 298, 299, 300, 301, 411, 412, 414, 423, 424, 432, 437, 439, 442, 444, 639, 640, 641, 643, 646], [0.05924, 0.22, 0.4582, 0.3145, 0.2306, 0.4498, 0.02742, 0.1467, 0.0418, 0.183, 0.002208, 0.08477, 0.04723, 0.02532, 0.1882, 0.07154, 0.1264, 0.3941, 0.1277, 0.2273, 0.6147, 0.9198, 0.7884, 0.8939, 0.9254, 0.7459, 0.8901, 0.8022, 0.8227, 0.9172, 0.8044, 0.6476, 0.803, 0.7541, 0.4431, 0.7447, 0.4306, 0.7565, 0.7141, 0.72, 0.7339, 0.7107, 0.787, 0.7301, 0.7508, 0.6956, 0.7452, 0.4246, 0.4222, 0.1201, 0.145, 0.4373, 0.4279, 0.4161, 0.4355, 0.1344, 0.1268, 0.1504, 0.1459, 0.4983, 0.415, 0.4241, 0.4212, 0.1313, 0.1307, 0.1291, 0.1527, 0.02832, 0.0812, 0.00956, 0.0282, 0.06153, 0.006193, 0.2973, 0.1021, 0.1175, 0.05058, 0.1824, 0.4174, 0.1476, 0.03227, 0.005846]): _vg.add([_i], _w, 'REPLACE')
_vg = ob_cube.vertex_groups.new(name='Calf.L')
for _i, _w in zip([82, 86, 87, 88, 89, 90, 91, 92, 93, 94, 95, 272, 273, 274, 275, 276, 277, 278, 279, 280, 281, 282, 283, 284, 285, 286, 287, 288, 289, 290, 291, 292, 293, 294, 295, 296, 297, 298, 299, 300, 301, 311, 312, 313, 314, 315, 316, 317, 318, 319, 320, 321, 322, 323, 324, 325, 326, 327, 328, 329, 330, 331, 332, 333, 334, 335, 336, 337, 338, 339, 340, 341, 342], [0.003366, 0.6124, 0.4258, 0.2755, 0.2808, 0.2299, 0.7338, 0.7633, 0.7315, 0.1163, 0.5271, 0.2313, 0.2776, 0.2719, 0.2579, 0.2759, 0.1973, 0.2542, 0.2329, 0.2945, 0.2459, 0.5643, 0.5664, 0.8665, 0.8385, 0.5512, 0.5609, 0.5725, 0.5531, 0.8569, 0.8544, 0.8386, 0.8453, 0.4919, 0.5731, 0.5651, 0.5678, 0.8488, 0.8599, 0.854, 0.8314, 0.4651, 0.4611, 0.1843, 0.1665, 0.06884, 0.05056, 0.3991, 0.4033, 0.4346, 0.4516, 0.3244, 0.6176, 0.7674, 0.2809, 0.6831, 0.7346, 0.5638, 0.3296, 0.1977, 0.4275, 0.06471, 0.4587, 0.08347, 0.2455, 0.5006, 0.5076, 0.1586, 0.02159, 0.02166, 0.1564, 0.3864, 0.3816]): _vg.add([_i], _w, 'REPLACE')
_vg = ob_cube.vertex_groups.new(name='Foot.L')
for _i, _w in zip([86, 87, 88, 89, 90, 91, 92, 93, 94, 95, 303, 304, 305, 306, 307, 308, 309, 310, 311, 312, 313, 314, 315, 316, 317, 318, 319, 320, 321, 322, 323, 324, 325, 326, 327, 328, 329, 330, 331, 332, 333, 334, 335, 336, 337, 338, 339, 340, 341, 342], [0.3807, 0.472, 0.7119, 0.3229, 0.4981, 0.2596, 0.2298, 0.2329, 0.8168, 0.389, 0.9893, 0.9894, 0.9969, 0.9962, 1.001, 1.002, 0.9978, 0.9986, 0.5339, 0.538, 0.8149, 0.8326, 0.9306, 0.9489, 0.6001, 0.5958, 0.0, 0.0, 0.1737, 0.05131, 0.0, 0.02431, 0.0, 0.0, 0.0, 0.003257, 0.8007, 0.571, 0.9342, 0.5396, 0.9155, 0.7528, 0.4978, 0.4908, 0.8409, 0.9639, 0.9639, 0.8431, 0.613, 0.6178]): _vg.add([_i], _w, 'REPLACE')
_vg = ob_cube.vertex_groups.new(name='Spine')
for _i, _w in zip([0, 4, 12, 15, 20, 39, 40, 41, 42, 43, 44, 45, 46, 47, 48, 49, 50, 51, 52, 53, 54, 59, 60, 61, 62, 63, 64, 65, 66, 67, 68, 69, 70, 343, 348, 350, 352, 360, 363, 364, 370, 389, 390, 391, 392, 393, 394, 395, 396, 397, 398, 399, 400, 401, 402, 403, 404, 405, 406, 407, 408, 410, 411, 416, 417, 418, 419, 420, 421, 422, 423, 425, 426, 427, 428, 429, 430], [0.06399, 0.04784, 0.0172, 0.08237, 0.007353, 0.1422, 0.08391, 0.09716, 0.1031, 0.09557, 0.1122, 0.1153, 0.4542, 0.4306, 0.4173, 0.4685, 0.4401, 0.4183, 0.4314, 0.1869, 0.05149, 0.2163, 0.05905, 0.2177, 0.05787, 0.1934, 0.04982, 0.1954, 0.1856, 0.1974, 0.05224, 0.04529, 0.05342, 0.06399, 0.04784, 0.03217, 0.07453, 0.0172, 0.0005486, 0.08237, 0.007353, 0.1422, 0.08391, 0.09716, 0.1031, 0.1708, 0.09557, 0.1001, 0.1122, 0.1153, 0.4542, 0.4306, 0.4173, 0.4685, 0.4821, 0.4401, 0.4983, 0.4183, 0.4314, 0.1869, 0.05149, 0.1761, 0.0281, 0.2163, 0.05905, 0.2177, 0.05787, 0.1934, 0.04982, 0.1654, 0.03494, 0.1954, 0.1856, 0.1974, 0.05224, 0.04529, 0.05342]): _vg.add([_i], _w, 'REPLACE')
_vg = ob_cube.vertex_groups.new(name='Chest')
for _i, _w in zip([0, 1, 2, 4, 6, 8, 10, 11, 12, 15, 17, 20, 21, 22, 39, 40, 41, 42, 44, 45, 46, 48, 51, 63, 74, 75, 102, 103, 104, 112, 113, 121, 122, 123, 124, 132, 133, 134, 142, 143, 144, 145, 146, 147, 148, 149, 343, 344, 345, 346, 348, 349, 350, 352, 353, 355, 357, 358, 359, 360, 363, 364, 366, 367, 370, 371, 372, 389, 390, 391, 392, 393, 395, 396, 397, 398, 400, 402, 405, 410, 420, 434, 435, 436, 462, 463, 464, 471, 472, 473, 474, 482, 483, 491, 492, 493, 494, 502, 503, 504, 512, 513, 514, 515, 523, 524, 525, 526, 527, 528, 529, 530, 531, 532, 533, 534], [0.01767, 0.04758, 0.02787, 0.06468, 0.08621, 0.02143, 0.06089, 0.1487, 0.07425, 0.1461, 0.0922, 0.1561, 0.0, 0.02982, 0.1653, 0.003289, 0.03094, 0.07636, 0.06145, 0.02928, 0.07207, 0.002411, 0.02622, 0.01205, 0.0, 0.09308, 0.0, 0.0, 0.0, 0.001149, 0.0, 0.009799, 0.0, 0.0, 0.0, 0.006389, 0.0, 0.0, 0.0, 0.0, 0.0, 0.0, 0.0, 0.0, 0.0, 0.0, 0.01767, 0.04758, 0.5574, 0.02787, 0.06468, 0.6447, 0.4884, 0.5778, 0.08621, 0.02143, 0.06089, 0.1487, 0.569, 0.07425, 0.6365, 0.1461, 0.5203, 0.0922, 0.1561, 0.003153, 0.02982, 0.1653, 0.003289, 0.03094, 0.07636, 0.4603, 0.09012, 0.06145, 0.02928, 0.07207, 0.002412, 0.1325, 0.02622, 0.02609, 0.01205, 0.0, 0.4303, 0.06726, 0.0, 0.0, 0.0, 0.0, 0.0, 0.0, 0.0, 0.0, 0.0, 0.0098, 0.0, 0.07316, 0.0, 0.02155, 0.06203, 0.0, 0.02958, 0.0, 0.0, 0.0, 0.03357, 0.0, 0.0, 0.0, 0.0, 0.0, 0.0, 0.0, 0.0, 0.0, 0.0, 0.0]): _vg.add([_i], _w, 'REPLACE')
_vg = ob_cube.vertex_groups.new(name='Head')
for _i, _w in zip([11, 16, 21, 22, 74, 75, 96, 97, 98, 99, 100, 101, 102, 103, 104, 105, 106, 107, 108, 109, 110, 111, 112, 113, 114, 115, 116, 117, 118, 119, 120, 121, 122, 123, 124, 125, 126, 127, 128, 129, 130, 131, 132, 133, 134, 135, 136, 137, 138, 139, 140, 141, 142, 143, 144, 145, 146, 147, 148, 149, 302, 344, 345, 347, 348, 349, 354, 357, 358, 359, 362, 363, 364, 365, 366, 369, 370, 371, 372, 373, 375, 376, 378, 380, 381, 382, 385, 386, 434, 435, 436, 457, 458, 459, 460, 461, 462, 463, 464, 465, 466, 467, 468, 469, 470, 471, 472, 473, 474, 475, 476, 477, 478, 479, 480, 481, 482, 483, 484, 485, 486, 487, 488, 489, 490, 491, 492, 493, 494, 495, 496, 497, 498, 499, 500, 501, 502, 503, 504, 505, 506, 507, 508, 509, 510, 511, 512, 513, 514, 515, 516, 517, 518, 519, 520, 521, 522, 523, 524, 525, 526, 527, 528, 529, 530, 531, 532, 533, 534, 535, 536, 537, 539, 540, 541, 542, 544, 545, 546, 679], [0.03035, 0.03832, 0.09915, 0.02927, 0.3034, 0.2189, 0.9974, 0.9948, 0.9906, 1.0, 1.0, 1.0, 1.0, 0.9104, 0.6574, 0.9972, 0.9948, 0.9905, 0.9836, 0.9856, 1.0, 0.9712, 0.8671, 0.6302, 0.9971, 0.9949, 0.9909, 0.9844, 0.973, 0.9524, 0.9128, 0.8326, 0.5752, 0.5855, 0.6965, 0.9969, 0.995, 0.9914, 0.9856, 0.976, 0.9596, 0.9312, 0.884, 0.823, 0.7457, 0.9972, 0.9951, 0.9916, 0.9862, 0.9777, 0.964, 0.9415, 0.9073, 0.8603, 0.7879, 0.6045, 0.5751, 0.484, 0.3702, 0.4313, 0.9972, 0.08542, 0.06798, 0.08542, 0.04904, 0.1649, 0.08542, 0.08542, 0.1158, 0.007607, 0.007086, 0.007445, 0.003639, 0.1237, 0.12, 0.08542, 0.08542, 0.1846, 0.02927, 0.08542, 0.08542, 0.08542, 0.08542, 0.08542, 0.08542, 0.08542, 0.08542, 0.00944, 0.3862, 0.3023, 0.229, 0.9974, 0.9949, 0.9909, 1.0, 1.0, 1.0, 1.0, 0.941, 0.9972, 0.9974, 0.9948, 0.9906, 0.9845, 1.0, 1.0, 1.0, 0.9104, 0.6982, 0.9972, 0.9948, 0.9905, 0.9836, 0.9719, 0.9577, 0.9951, 0.905, 0.69, 0.9971, 0.9949, 0.9909, 0.9844, 0.973, 0.9524, 0.9128, 0.8326, 0.6604, 0.6667, 0.7762, 0.9969, 0.995, 0.9914, 0.9856, 0.976, 0.9596, 0.9312, 0.884, 0.823, 0.7588, 0.9972, 0.9951, 0.9916, 0.9862, 0.9777, 0.964, 0.9415, 0.9073, 0.8603, 0.7894, 0.7516, 0.9974, 0.9952, 0.9917, 0.9863, 0.978, 0.9648, 0.9446, 0.9125, 0.8686, 0.7961, 0.5618, 0.6162, 0.6868, 0.6506, 0.5552, 0.4514, 0.5157, 0.3203, 0.4256, 0.08542, 0.001545, 0.08542, 0.08542, 0.001612, 0.08542, 0.005215, 0.08542, 0.005779, 0.08542, 0.9972]): _vg.add([_i], _w, 'REPLACE')
_vg = ob_cube.vertex_groups.new(name='Shoulder.L')
for _i, _w in zip([0, 1, 2, 3, 4, 5, 6, 7, 8, 9, 10, 11, 12, 13, 14, 15, 16, 17, 18, 19, 20, 21, 22, 31, 32, 33, 34, 35, 36, 37, 38, 39, 40, 41, 42, 43, 44, 45, 46, 47, 48, 49, 50, 51, 52, 53, 59, 61, 63, 65, 66, 67, 74, 75, 103, 104, 111, 112, 113, 120, 121, 122, 123, 124, 132, 133, 134, 143, 144, 145, 146, 147, 148, 149, 343, 345, 347, 349, 350, 352, 353, 356, 357, 358, 359, 360, 362, 363, 364, 365, 366, 370, 371, 372, 383, 385, 389, 392, 393, 395, 397, 398, 401, 402, 404, 405, 420, 422, 434, 435, 436, 464, 474, 481, 482, 483, 492, 493, 494, 514, 515, 524, 525, 526, 527, 528, 529, 530, 531, 532, 533, 534], [0.8752, 0.441, 0.207, 0.285, 0.6332, 0.1388, 0.6199, 0.1494, 0.4331, 0.4107, 0.6092, 0.7681, 0.7561, 0.332, 0.1384, 0.9605, 0.1994, 0.7758, 0.1587, 0.07241, 0.8939, 0.1802, 0.533, 0.0008837, 0.05557, 0.1364, 0.0709, 0.2304, 0.0194, 0.107, 0.08993, 0.8846, 0.6864, 0.6153, 0.7552, 0.6563, 0.6628, 0.814, 0.3628, 0.3936, 0.4439, 0.2749, 0.3799, 0.529, 0.4026, 0.1744, 0.339, 0.2741, 0.1397, 0.1968, 0.04895, 0.1603, 0.0, 0.0, 0.05307, 0.0, 0.005101, 0.0, 0.0, 0.008648, 0.0, 0.0, 0.0, 0.0, 0.01746, 0.01643, 0.0, 0.006893, 0.0, 0.0, 0.0, 0.0, 0.0, 0.0, 0.0, 0.126, 0.0, 0.3173, 0.3351, 0.4616, 0.0, 0.0, 0.0, 0.0, 0.2965, 0.01769, 0.0, 0.3614, 0.01228, 0.0, 0.09208, 0.005999, 0.0, 0.0, 0.0, 0.0, 0.04825, 0.0836, 0.3571, 0.4416, 0.01501, 0.08608, 0.04967, 0.06299, 0.09098, 0.0005046, 0.0007862, 0.01172, 0.0, 0.0, 0.0, 0.0, 0.0, 0.0, 0.0, 0.0, 0.0, 0.0, 0.0, 0.0006019, 0.0, 0.00705, 0.0258, 0.0, 0.0, 0.0, 0.0, 0.0, 0.0, 0.0, 0.0, 0.0]): _vg.add([_i], _w, 'REPLACE')
_vg = ob_cube.vertex_groups.new(name='Clavacle.L')
for _i, _w in zip([0, 1, 2, 3, 4, 5, 6, 7, 8, 9, 10, 11, 12, 13, 14, 15, 16, 17, 18, 19, 20, 21, 22, 31, 32, 33, 34, 35, 36, 37, 38, 39, 40, 41, 42, 43, 44, 45, 47, 48, 49, 50, 52, 74, 75, 102, 103, 104, 111, 112, 113, 120, 121, 122, 123, 124, 132, 133, 134, 143, 144, 145, 146, 147, 148, 149, 343, 344, 345, 346, 349, 350, 353, 355, 356, 357, 358, 359, 360, 361, 366, 367, 368, 369, 371, 372, 374, 377, 378, 379, 381, 383, 384, 386, 392, 395, 434, 435, 436, 493, 494, 504, 514, 515, 525, 526, 527, 528, 533, 534, 536, 538, 539, 540, 542, 543, 544, 545], [0.8155, 0.9975, 0.04318, 1.0, 0.0, 0.0, 1.0, 1.0, 0.0, 1.0, 0.0, 0.4792, 0.7482, 0.0, 0.0, 0.0, 1.0, 1.0, 0.0, 0.5439, 0.0, 0.4942, 0.8512, 0.4857, 1.0, 0.5029, 0.0, 1.0, 0.0, 0.0, 0.0, 0.007401, 0.5689, 0.3938, 0.2201, 0.4568, 0.338, 0.3709, 0.05543, 0.01344, 0.002902, 0.04522, 0.04759, 0.0, 0.1303, 0.01082, 0.0, 0.0, 0.02728, 0.0, 0.0, 0.02251, 0.07123, 0.0, 0.0, 0.0, 0.02507, 0.0, 0.0, 0.0, 0.0, 0.0, 0.0, 0.0, 0.0, 0.0, 0.0, 0.0, 0.08097, 0.06794, 0.01344, 0.1321, 0.0, 0.08542, 0.0, 0.0, 0.0, 0.1402, 0.08542, 0.009806, 0.06699, 0.08542, 0.04631, 0.0, 0.0, 0.0, 0.0, 0.0, 0.0, 0.0, 0.0, 0.0, 0.0, 0.0, 0.01052, 0.03494, 0.0, 0.0, 0.0, 0.0, 0.0, 0.0, 0.0, 0.0, 0.0, 0.0, 0.0, 0.0, 0.0, 0.0, 0.0, 0.0, 0.0, 0.0, 0.0, 0.0, 0.0, 0.0]): _vg.add([_i], _w, 'REPLACE')
_vg = ob_cube.vertex_groups.new(name='Arm.L')
for _i, _w in zip([0, 1, 2, 3, 4, 5, 6, 7, 8, 9, 10, 11, 12, 13, 14, 15, 16, 17, 18, 19, 20, 22, 23, 24, 25, 26, 27, 28, 29, 30, 31, 32, 33, 34, 35, 36, 37, 38, 39, 40, 41, 42, 43, 44, 45, 47, 48, 50, 76, 81, 83, 84, 150, 151, 152, 153, 154, 155, 156, 157, 158, 159, 160, 161, 162, 163, 164, 165, 269, 276, 278, 280, 283, 286, 287, 292, 293, 301, 363, 364, 373, 374, 375, 376, 377, 378, 379, 380, 394, 396, 399, 400, 403, 406, 407, 408, 409, 418, 424, 425, 427, 428, 429, 430, 431, 432, 433, 437, 442, 444, 445, 488, 499, 535, 536, 537, 538, 539, 540, 541, 542, 543, 544, 545, 546, 635, 636, 637, 638, 640, 641, 646, 648], [0.1328, 0.5247, 0.2854, 0.1896, 0.1457, 0.4759, 0.0272, 0.2338, 0.9278, 0.9436, 0.1643, 0.01996, 0.07959, 0.4564, 0.4995, 0.05273, 0.03321, 0.06887, 1.0, 0.4835, 0.05969, 0.02568, 0.8343, 0.8294, 0.842, 0.8199, 0.8122, 0.8481, 0.816, 0.8646, 0.792, 0.523, 0.9815, 1.0, 0.4247, 0.8432, 0.723, 0.6436, 0.005381, 0.1106, 0.1372, 0.01458, 0.1647, 0.08041, 0.0639, 0.005596, 0.01624, 0.0308, 0.0, 0.0, 0.0, 0.0, 0.6023, 0.6104, 0.5409, 0.6025, 0.6049, 0.6201, 0.6084, 0.6264, 0.2074, 0.2347, 0.1722, 0.2425, 0.2566, 0.2221, 0.2595, 0.1977, 0.0, 0.0, 0.0, 0.0, 0.0, 0.0, 0.0, 0.0, 0.0, 0.0, 0.1182, 0.2168, 0.0, 0.0, 0.0, 0.0, 0.0, 0.0, 0.0, 0.0, 0.0, 0.08542, 0.0, 0.0, 0.0, 0.0, 0.0, 0.0, 0.0, 0.0, 0.0, 0.0, 0.0, 0.0, 0.0, 0.0, 0.0, 0.0, 0.0, 0.0, 0.0, 0.0, 0.0, 0.0, 0.0, 0.0, 0.0, 0.0, 0.0, 0.0, 0.0, 0.0, 0.0, 0.0, 0.0, 0.0, 0.0, 0.0, 0.0, 0.0, 0.0, 0.0, 0.0, 0.0, 0.0]): _vg.add([_i], _w, 'REPLACE')
_vg = ob_cube.vertex_groups.new(name='ForeArm.L')
for _i, _w in zip([23, 24, 25, 26, 27, 28, 29, 30, 86, 88, 91, 150, 151, 152, 153, 154, 155, 156, 157, 158, 159, 160, 161, 162, 163, 164, 165, 166, 167, 168, 169, 170, 171, 172, 173, 174, 175, 176, 177, 178, 179, 180, 181, 182, 183, 184, 185, 186, 187, 188, 189, 201, 202, 205, 225, 227, 228, 229, 245, 307, 309, 313, 315, 317, 319, 322, 323, 332, 333, 334, 337, 339, 369, 373, 374, 375, 376, 377, 378, 379, 380, 381, 386, 391, 396, 400, 408, 409, 415, 419, 428, 431, 438, 440, 441, 443, 445, 446, 447, 448, 449, 450, 451, 452, 453, 454, 455, 456, 535, 536, 537, 538, 539, 540, 541, 542, 543, 544, 545, 546, 547, 548, 549, 550, 551, 552, 553, 554, 555, 556, 557, 558, 559, 560, 561, 562, 563, 564, 565, 566, 567, 568, 569, 570, 571, 572, 573, 574, 575, 576, 577, 578, 579, 580, 581, 582, 583, 584, 585, 586, 587, 588, 589, 590, 591, 592, 593, 594, 595, 596, 597, 598, 599, 600, 601, 602, 603, 604, 605, 606, 607, 608, 609, 610, 611, 612, 613, 614, 615, 616, 617, 618, 619, 620, 621, 622, 623, 624, 625, 626, 627, 628, 629, 630, 631, 632, 633, 634, 635, 636, 637, 638, 642, 644, 645, 647, 648, 649, 650, 651, 652, 653, 654, 655, 656, 657, 658, 659, 660, 661, 662, 663, 664, 665, 666, 667, 668, 669, 670, 671, 672, 673, 674, 675, 676, 677, 678, 680, 681, 682, 683, 684, 685, 686, 687, 688, 689, 690, 691, 692, 693, 694, 695, 696, 697, 698, 699, 700, 701, 702, 703, 704, 705, 706, 707, 708, 709, 710, 711, 712, 713, 714, 715, 716, 717, 718, 719, 720, 721, 722, 723, 724, 725, 726, 727, 728, 729, 730], [0.15, 0.1578, 0.1452, 0.1664, 0.1729, 0.1443, 0.1703, 0.1289, 0.0, 0.0, 0.0, 0.3872, 0.3805, 0.4521, 0.3874, 0.3847, 0.3743, 0.382, 0.369, 0.7852, 0.7588, 0.8229, 0.7496, 0.7366, 0.7738, 0.7345, 0.7991, 0.8481, 0.874, 0.8714, 0.8638, 0.9103, 0.9164, 0.93, 0.9442, 0.4753, 0.6264, 0.4597, 0.5064, 0.7876, 0.7961, 0.8074, 0.8262, 0.03132, 0.2082, 0.01415, 0.007868, 0.2097, 0.2124, 0.1045, 0.07406, 0.0531, 0.0534, 0.06094, 0.1111, 0.1202, 0.02837, 0.1116, 0.00425, 0.0, 0.0, 0.0, 0.0, 0.0, 0.0, 0.0, 0.0, 0.0, 0.0, 0.0, 0.0, 0.0, 0.0, 0.0, 0.0, 0.0, 0.0, 0.0, 0.0, 0.0, 0.0, 0.0, 0.0, 0.0, 0.0, 0.0, 0.0, 0.0, 0.0, 0.0, 0.0, 0.0, 0.0, 0.0, 0.0, 0.0, 0.0, 0.0, 0.0, 0.0, 0.0, 0.0, 0.0, 0.0, 0.0, 0.0, 0.0, 0.0, 0.0, 0.0, 0.0, 0.0, 0.0, 0.0, 0.0, 0.0, 0.0, 0.0, 0.0, 0.0, 0.0, 0.0, 0.0, 0.0, 0.0, 0.0, 0.0, 0.0, 0.0, 0.0, 0.0, 0.0, 0.0, 0.0, 0.0, 0.0, 0.0, 0.0, 0.0, 0.0, 0.0, 0.0, 0.0, 0.0, 0.0, 0.0, 0.0, 0.0, 0.0, 0.0, 0.0, 0.0, 0.0, 0.0, 0.0, 0.0, 0.0, 0.0, 0.0, 0.0, 0.0, 0.0, 0.0, 0.0, 0.0, 0.0, 0.0, 0.0, 0.0, 0.0, 0.0, 0.0, 0.0, 0.0, 0.0, 0.0, 0.0, 0.0, 0.0, 0.0, 0.0, 0.0, 0.0, 0.0, 0.0, 0.0, 0.0, 0.0, 0.0, 0.0, 0.0, 0.0, 0.0, 0.0, 0.0, 0.0, 0.0, 0.0, 0.0, 0.0, 0.0, 0.0, 0.0, 0.0, 0.0, 0.0, 0.0, 0.0, 0.0, 0.0, 0.0, 0.0, 0.0, 0.0, 0.0, 0.0, 0.0, 0.0, 0.0, 0.0, 0.0, 0.0, 0.0, 0.0, 0.0, 0.0, 0.0, 0.0, 0.0, 0.0, 0.0, 0.0, 0.0, 0.0, 0.0, 0.0, 0.0, 0.0, 0.0, 0.0, 0.0, 0.0, 0.0, 0.0, 0.0, 0.0, 0.0, 0.0, 0.0, 0.0, 0.0, 0.0, 0.0, 0.0, 0.0, 0.0, 0.0, 0.0, 0.0, 0.0, 0.0, 0.0, 0.0, 0.0, 0.0, 0.0, 0.0, 0.0, 0.0, 0.0, 0.0, 0.0, 0.0, 0.0, 0.0, 0.0, 0.0, 0.0, 0.0, 0.0, 0.0, 0.0, 0.0, 0.0, 0.0, 0.0, 0.0, 0.0, 0.0, 0.0, 0.0, 0.0, 0.0, 0.0, 0.0, 0.0, 0.0, 0.0]): _vg.add([_i], _w, 'REPLACE')
_vg = ob_cube.vertex_groups.new(name='Hand.L')
for _i, _w in zip([166, 167, 168, 169, 170, 171, 172, 173, 174, 175, 176, 177, 178, 179, 180, 181, 182, 183, 184, 185, 186, 187, 188, 189, 190, 191, 192, 193, 194, 195, 196, 197, 198, 199, 200, 201, 202, 203, 204, 205, 206, 207, 208, 209, 210, 211, 212, 213, 214, 215, 216, 217, 218, 219, 220, 221, 222, 223, 224, 225, 226, 227, 228, 229, 230, 231, 232, 233, 234, 235, 236, 237, 238, 239, 240, 241, 242, 243, 244, 245, 246, 247, 248, 249, 250, 251, 252, 253, 254, 255, 256, 257, 258, 259, 260, 261, 262, 263, 264, 547, 548, 549, 550, 551, 552, 553, 554, 555, 556, 557, 558, 559, 560, 561, 562, 563, 564, 565, 566, 567, 568, 569, 570, 571, 572, 573, 574, 575, 576, 577, 578, 579, 580, 581, 582, 583, 584, 585, 586, 587, 588, 589, 590, 591, 592, 593, 594, 595, 596, 597, 598, 599, 600, 601, 602, 603, 604, 605, 606, 607, 608, 609, 610, 611, 612, 613, 614, 615, 616, 617, 618, 619, 620, 621, 622, 623, 624, 625, 626, 627, 628, 629, 630, 631, 632, 633, 634, 720, 721, 722, 723, 724, 725, 726, 727, 728, 729, 730], [0.3878, 0.4362, 0.4184, 0.3822, 0.4238, 0.4239, 0.3677, 0.3913, 0.6978, 0.7606, 0.8091, 0.6976, 0.6118, 0.6226, 0.5673, 0.5872, 0.883, 1.0, 0.9147, 0.9159, 1.0, 1.0, 1.0, 1.0, 0.9948, 0.9973, 0.9969, 0.9971, 0.998, 0.9981, 0.999, 0.9993, 0.755, 0.8694, 1.0, 1.0, 1.0, 1.0, 0.8218, 1.0, 0.6453, 0.6819, 0.6355, 0.7736, 0.7498, 0.7491, 0.6741, 0.5957, 0.649, 0.8395, 0.8542, 0.8542, 0.6682, 0.8542, 0.8514, 0.584, 0.6483, 0.8515, 0.8412, 1.0, 1.0, 1.0, 1.0, 1.0, 0.7843, 0.7041, 0.7085, 0.7284, 0.735, 0.7616, 0.7317, 0.7568, 0.8548, 1.0, 1.0, 0.8664, 0.9111, 1.0, 1.0, 1.0, 0.9944, 0.998, 0.9948, 0.9819, 0.9806, 0.9953, 0.9966, 0.9821, 0.9746, 0.996, 0.9785, 0.9947, 0.998, 0.9765, 0.9941, 0.9937, 0.9979, 0.9995, 0.9984, 0.0, 0.0, 0.0, 0.0, 0.0, 0.0, 0.0, 0.0, 0.0, 0.0, 0.0, 0.0, 0.0, 0.0, 0.0, 0.0, 0.0, 0.0, 0.0, 0.0, 0.0, 0.0, 0.0, 0.0, 0.0, 0.0, 0.0, 0.0, 0.0, 0.0, 0.0, 0.0, 0.0, 0.0, 0.0, 0.0, 0.0, 0.0, 0.0, 0.0, 0.0, 0.0, 0.0, 0.0, 0.0, 0.0, 0.0, 0.0, 0.0, 0.0, 0.0, 0.0, 0.0, 0.0, 0.0, 0.0, 0.0, 0.0, 0.0, 0.0, 0.0, 0.0, 0.0, 0.0, 0.0, 0.0, 0.0, 0.0, 0.0, 0.0, 0.0, 0.0, 0.0, 0.0, 0.0, 0.0, 0.0, 0.0, 0.0, 0.0, 0.0, 0.0, 0.0, 0.0, 0.0, 0.0, 0.0, 0.0, 0.0, 0.0, 0.0, 0.0, 0.0, 0.0, 0.0, 0.0, 0.0, 0.0, 0.0]): _vg.add([_i], _w, 'REPLACE')
_vg = ob_cube.vertex_groups.new(name='Thumb.L')
for _i, _w in zip([166, 168, 169, 174, 176, 177, 182, 184, 185, 188, 189, 198, 199, 200, 203, 204, 206, 207, 208, 209, 210, 211, 212, 213, 214, 215, 216, 217, 218, 219, 220, 221, 222, 223, 224, 226, 228, 230, 231, 232, 233, 234, 235, 236, 237, 238, 241, 242, 244, 246, 247, 251, 254, 257, 258, 261, 547, 548, 549, 550, 551, 552, 553, 554, 555, 556, 557, 558, 559, 560, 561, 562, 563, 564, 565, 566, 567, 568, 569, 570, 571, 572, 573, 574, 575, 576, 577, 578, 579, 580, 581, 582, 583, 584, 585, 586, 587, 588, 589, 590, 591, 592, 593, 594, 595, 596, 597, 598, 599, 600, 601, 602, 603, 604, 605, 606, 607, 608, 609, 610, 611, 612, 613, 614, 615, 616, 617, 618, 619, 620, 621, 622, 623, 624, 625, 626, 627, 628, 629, 630, 631, 632, 633, 634, 720, 721, 722, 723, 724, 725, 726, 727, 728, 729, 730], [0.002367, 0.0, 0.0, 0.0, 0.0, 0.0, 0.0, 0.0, 0.0, 0.03709, 0.0, 0.02314, 0.0, 0.03381, 0.0, 0.0, 0.9984, 0.9978, 0.9988, 0.998, 0.9981, 0.9993, 0.8788, 0.9584, 0.9766, 0.8762, 0.935, 0.9781, 0.9427, 0.9784, 0.9897, 0.9862, 0.988, 0.9671, 0.0, 0.0, 0.05319, 0.0, 0.9996, 0.9999, 0.9992, 0.992, 0.9908, 0.996, 0.9948, 0.0, 0.0, 0.0, 0.0, 0.0, 0.0, 0.0, 0.000491, 0.0, 0.0, 0.0, 0.0, 0.0, 0.0, 0.0, 0.0, 0.0, 0.0, 0.0, 0.0, 0.0, 0.0, 0.0, 0.0, 0.0, 0.0, 0.0, 0.0, 0.0, 0.0, 0.0, 0.0, 0.0, 0.0, 0.0, 0.0, 0.0, 0.0, 0.0, 0.0, 0.0, 0.0, 0.0, 0.0, 0.0, 0.0, 0.0, 0.0, 0.0, 0.0, 0.0, 0.0, 0.0, 0.0, 0.0, 0.0, 0.0, 0.0, 0.0, 0.0, 0.0, 0.0, 0.0, 0.0, 0.0, 0.0, 0.0, 0.0, 0.0, 0.0, 0.0, 0.0, 0.0, 0.0, 0.0, 0.0, 0.0, 0.0, 0.0, 0.0, 0.0, 0.0, 0.0, 0.0, 0.0, 0.0, 0.0, 0.0, 0.0, 0.0, 0.0, 0.0, 0.0, 0.0, 0.0, 0.0, 0.0, 0.0, 0.0, 0.0, 0.0, 0.0, 0.0, 0.0, 0.0, 0.0, 0.0, 0.0, 0.0, 0.0]): _vg.add([_i], _w, 'REPLACE')
_vg = ob_cube.vertex_groups.new(name='Shoulder.R')
for _i, _w in zip([11, 12, 15, 19, 20, 24, 27, 31, 34, 36, 39, 42, 45, 49, 75, 145, 151, 154, 159, 162, 343, 344, 345, 347, 348, 349, 350, 351, 352, 353, 354, 355, 356, 357, 358, 359, 360, 361, 362, 363, 364, 365, 366, 367, 368, 369, 370, 371, 372, 381, 382, 383, 384, 385, 386, 387, 388, 389, 390, 391, 392, 393, 394, 395, 396, 397, 398, 399, 400, 401, 402, 403, 404, 405, 406, 407, 416, 418, 420, 422, 425, 426, 427, 434, 435, 436, 473, 474, 481, 482, 483, 490, 491, 492, 493, 494, 502, 503, 504, 513, 514, 515, 526, 527, 528, 529, 530, 531, 532, 533, 534], [0.0, 0.01769, 0.01228, 0.0, 0.005999, 0.0, 0.0, 0.0, 0.0, 0.0, 0.02882, 0.0923, 0.01501, 0.04967, 0.0, 0.0, 0.0, 0.0, 0.0, 0.0, 0.8376, 0.282, 0.1031, 0.05133, 0.5478, 0.07361, 0.2497, 0.1344, 0.3348, 0.4491, 0.04034, 0.3382, 0.2464, 0.4917, 0.5334, 0.1213, 0.4338, 0.2164, 0.1384, 0.2026, 0.6393, 0.09013, 0.09286, 0.5183, 0.1587, 0.07241, 0.6735, 0.4065, 0.4183, 0.0008839, 0.02472, 0.06702, 0.0709, 0.02846, 0.0194, 0.107, 0.08993, 0.6425, 0.4258, 0.5299, 0.5515, 0.1521, 0.4854, 0.4406, 0.5674, 0.4897, 0.3847, 0.314, 0.34, 0.3839, 0.04146, 0.3247, 0.2618, 0.3406, 0.3285, 0.3218, 0.3332, 0.3377, 0.1359, 0.01172, 0.3228, 0.1896, 0.3022, 0.0, 0.0, 0.2548, 0.05307, 0.0, 0.005103, 0.05503, 0.0, 0.008652, 0.05934, 0.0, 0.0, 0.03339, 0.01746, 0.04781, 0.05171, 0.001019, 0.01302, 0.007961, 0.0, 0.0, 0.0, 0.0, 0.0, 0.0, 0.0, 0.0, 0.0]): _vg.add([_i], _w, 'REPLACE')
_vg = ob_cube.vertex_groups.new(name='Clavacle.R')
for _i, _w in zip([0, 1, 5, 6, 9, 10, 11, 14, 15, 17, 19, 20, 21, 22, 24, 27, 28, 31, 33, 36, 38, 39, 43, 74, 75, 123, 124, 133, 134, 144, 145, 146, 151, 154, 155, 159, 162, 343, 344, 345, 346, 347, 348, 349, 350, 351, 352, 353, 354, 355, 356, 357, 358, 359, 360, 361, 362, 363, 364, 365, 366, 367, 368, 369, 370, 371, 372, 381, 382, 383, 384, 385, 386, 387, 388, 389, 390, 391, 392, 393, 394, 395, 396, 397, 399, 400, 401, 403, 404, 406, 434, 435, 436, 472, 473, 474, 481, 482, 483, 490, 491, 492, 493, 494, 502, 503, 504, 513, 514, 515, 525, 526, 527, 528, 529, 530, 531, 532, 533, 534], [0.002582, 0.0, 0.0, 0.3603, 0.0, 0.0, 0.0, 0.0, 0.08651, 0.001387, 0.0, 0.0, 0.0, 0.01437, 0.0, 0.0, 0.0, 0.0, 0.0, 0.0, 0.0, 0.08542, 0.0, 0.0, 0.0, 0.0, 0.0, 0.0, 0.0, 0.0, 0.0, 0.0, 0.0, 0.0, 0.0, 0.0, 0.0, 0.8734, 0.5345, 0.4831, 0.6708, 0.7523, 0.7076, 0.03851, 0.0354, 0.0, 0.08542, 0.7671, 0.7157, 0.58, 0.8328, 0.4281, 0.475, 0.1985, 0.7579, 0.002815, 0.1805, 0.002237, 0.5663, 0.7995, 0.3554, 0.8164, 0.3385, 0.4228, 0.0, 0.4598, 0.8087, 0.1699, 0.5402, 0.2671, 0.1641, 0.6981, 0.02351, 0.0, 0.0, 0.2767, 0.3962, 0.4576, 0.5669, 0.08542, 0.3164, 0.2562, 0.5408, 0.4981, 0.08046, 0.01344, 0.09144, 0.1174, 0.08583, 0.1765, 0.3537, 0.004446, 0.3522, 0.01082, 0.05757, 0.0, 0.02728, 0.0, 0.0, 0.0, 0.0, 0.0, 0.0, 0.03152, 0.0, 0.0, 0.05242, 0.001589, 0.0104, 0.008704, 0.0, 0.2438, 0.04025, 0.0, 0.000234, 0.0, 0.1505, 0.0, 0.0, 0.0]): _vg.add([_i], _w, 'REPLACE')
_vg = ob_cube.vertex_groups.new(name='Arm.R')
for _i, _w in zip([343, 344, 346, 347, 348, 351, 353, 354, 355, 356, 357, 358, 360, 361, 362, 364, 365, 367, 368, 369, 370, 372, 373, 374, 375, 376, 377, 378, 379, 380, 381, 382, 383, 384, 385, 386, 387, 388, 389, 390, 391, 392, 394, 396, 397, 399, 400, 403, 535, 536, 537, 538, 539, 540, 541, 542, 543, 544, 545, 546], [0.1322, 0.09202, 0.2288, 0.1773, 0.1457, 0.4717, 0.0272, 0.2162, 0.1963, 0.2717, 0.1643, 0.01996, 0.07959, 0.3178, 0.4995, 0.05273, 0.03321, 0.06887, 0.4826, 0.4835, 0.05969, 0.02568, 0.8343, 0.8294, 0.8421, 0.8199, 0.8122, 0.8481, 0.816, 0.8646, 0.792, 0.3977, 0.6685, 0.7397, 0.2505, 0.8432, 0.6163, 0.6436, 0.005381, 0.1106, 0.1372, 0.01458, 0.1647, 0.08041, 0.0639, 0.005596, 0.01624, 0.0308, 0.6023, 0.6104, 0.6025, 0.6049, 0.6201, 0.6084, 0.6264, 0.2347, 0.2566, 0.2221, 0.2595, 0.1977]): _vg.add([_i], _w, 'REPLACE')
_vg = ob_cube.vertex_groups.new(name='ForeArm.R')
for _i, _w in zip([373, 374, 375, 376, 377, 378, 379, 380, 535, 536, 537, 538, 539, 540, 541, 542, 543, 544, 545, 546, 555, 556, 557, 559, 560, 561, 563, 564, 565, 566, 567, 568, 569, 570, 571, 572, 573, 574, 575, 576, 577, 578, 579, 580, 581, 582, 583, 584, 585, 586, 587, 588, 589, 590, 591, 592, 593, 594, 595, 596, 597, 598, 599, 600, 601, 602, 611, 612, 613, 614, 615, 616, 617, 618, 619, 620, 621, 622, 623, 624, 625, 626, 627, 628, 629, 630, 631, 632, 633, 634, 635, 636, 637, 638], [0.1584, 0.1694, 0.2779, 0.1688, 0.1957, 0.1474, 0.4947, 0.1289, 0.5586, 0.5759, 0.5023, 0.5634, 0.4278, 1.0, 0.3845, 1.0, 1.0, 1.0, 1.0, 1.0, 0.007102, 0.0006216, 0.002743, 0.0008751, 0.003219, 0.001254, 0.1712, 0.1713, 0.1714, 0.1716, 0.1708, 0.1708, 0.1708, 0.1754, 0.2239, 0.1865, 0.2504, 0.1865, 0.2162, 0.1733, 0.1926, 0.07528, 0.03683, 0.1817, 0.1832, 0.06611, 0.1851, 0.189, 0.2013, 0.08034, 0.03939, 0.06917, 0.1708, 0.1709, 0.1709, 0.0415, 0.07186, 0.07657, 0.1162, 0.1393, 0.1263, 0.1199, 0.1351, 0.1556, 0.1173, 0.05192, 0.5231, 0.5014, 0.705, 0.6631, 0.2128, 0.2207, 0.7586, 0.2353, 1.0, 1.0, 1.0, 1.0, 1.0, 1.0, 1.0, 1.0, 1.0, 1.0, 1.0, 1.0, 1.0, 1.0, 1.0, 1.0, 0.9559, 1.0, 0.8663, 0.6717]): _vg.add([_i], _w, 'REPLACE')
_vg = ob_cube.vertex_groups.new(name='Hand.R')
for _i, _w in zip([374, 390, 392, 397, 536, 547, 548, 549, 550, 551, 552, 553, 554, 555, 556, 557, 558, 559, 560, 561, 562, 563, 564, 565, 566, 567, 568, 569, 570, 571, 572, 573, 574, 575, 576, 577, 578, 579, 580, 581, 582, 583, 584, 585, 586, 587, 588, 589, 590, 591, 592, 593, 594, 595, 596, 597, 598, 599, 600, 601, 602, 603, 604, 605, 606, 607, 608, 609, 610, 611, 612, 613, 614, 615, 616, 617, 618, 619, 620, 621, 622, 623, 624, 625, 626, 627, 628, 629, 630, 631, 632, 633, 634, 720, 721, 722, 723, 724, 725, 726, 727, 728, 729, 730], [0.0001877, 0.001671, 0.0005781, 0.01242, 6.703e-05, 1.0, 1.0, 1.0, 1.0, 1.0, 1.0, 1.0, 1.0, 1.0, 1.0, 1.0, 1.0, 1.0, 1.0, 1.0, 1.0, 1.0, 1.0, 1.0, 1.0, 1.0, 1.0, 1.0, 1.0, 1.0, 1.0, 1.0, 1.0, 1.0, 1.0, 1.0, 1.0, 1.0, 1.0, 1.0, 1.0, 1.0, 1.0, 1.0, 1.0, 1.0, 1.0, 1.0, 1.0, 1.0, 1.0, 1.0, 1.0, 1.0, 1.0, 1.0, 1.0, 1.0, 1.0, 1.0, 1.0, 1.0, 1.0, 1.0, 1.0, 1.0, 1.0, 1.0, 1.0, 0.9463, 0.9955, 0.9456, 0.9786, 1.0, 1.0, 0.9467, 1.0, 0.3737, 0.3819, 0.3919, 0.4037, 0.3873, 0.3868, 0.4197, 0.3504, 0.2087, 0.1983, 0.222, 0.2234, 0.1993, 0.1991, 0.2216, 0.1992, 1.0, 1.0, 1.0, 1.0, 1.0, 1.0, 1.0, 1.0, 1.0, 1.0, 1.0]): _vg.add([_i], _w, 'REPLACE')
_vg = ob_cube.vertex_groups.new(name='Thumb.R')
for _i, _w in zip([553, 556, 558, 559, 561, 562, 563, 564, 565, 566, 567, 568, 569, 570, 572, 574, 575, 576, 577, 578, 579, 580, 581, 582, 583, 584, 585, 586, 587, 588, 589, 590, 591, 592, 593, 594, 596, 597, 600, 601, 602, 611, 612, 613, 614, 615, 616, 618, 620, 622, 623, 626, 628, 720], [0.0, 0.0, 0.0, 0.0, 0.0, 0.06813, 1.0, 1.0, 1.0, 0.9967, 1.0, 1.0, 1.0, 0.0, 0.0, 0.0, 0.0, 0.0, 0.9803, 1.0, 1.0, 0.9923, 1.0, 1.0, 0.9178, 0.9576, 0.786, 1.0, 1.0, 1.0, 1.0, 1.0, 1.0, 1.0, 1.0, 1.0, 0.0, 0.0, 0.0, 0.0, 0.984, 0.0, 0.0, 0.0, 0.0, 0.0, 0.0, 0.0, 0.0, 0.0, 0.0, 0.0, 0.0, 0.0]): _vg.add([_i], _w, 'REPLACE')
_vg = ob_cube.vertex_groups.new(name='Hip.R')
for _i, _w in zip([56, 57, 58, 64, 66, 69, 70, 72, 73, 76, 78, 79, 81, 83, 84, 85, 266, 267, 269, 270, 271, 399, 400, 401, 403, 405, 406, 407, 408, 409, 410, 411, 412, 413, 414, 415, 416, 417, 418, 419, 420, 421, 422, 423, 424, 425, 426, 427, 428, 429, 430, 431, 432, 433, 437, 438, 439, 440, 441, 442, 443, 444, 445, 446, 639, 640, 641, 642, 643, 644, 645, 646, 647, 648], [0.0, 0.0, 0.0, 0.03751, 0.004356, 0.07414, 0.01808, 0.0, 0.0, 0.0, 0.0, 0.0, 0.0, 0.0, 0.0, 0.0, 0.0, 0.0, 0.0, 0.0, 0.0, 0.05142, 0.02037, 0.02427, 0.04628, 0.01126, 0.0468, 0.1239, 0.8175, 1.0, 0.006473, 0.1061, 0.0, 1.0, 1.0, 1.0, 0.06076, 0.4903, 0.07304, 0.6852, 0.03795, 0.1487, 0.05194, 0.0, 0.0, 0.1299, 0.08524, 0.1197, 0.5109, 0.2859, 0.5215, 1.0, 1.0, 1.0, 0.0, 0.03313, 0.0, 0.02752, 0.01532, 0.0, 0.0628, 0.08268, 0.1128, 0.01767, 0.0, 0.0, 0.0, 0.1602, 0.2402, 0.1612, 0.2022, 1.0, 0.1947, 1.0]): _vg.add([_i], _w, 'REPLACE')
_vg = ob_cube.vertex_groups.new(name='Thigh.R')
for _i, _w in zip([57, 72, 76, 78, 81, 83, 266, 269, 407, 408, 409, 411, 412, 413, 414, 415, 416, 417, 418, 419, 420, 421, 423, 424, 425, 427, 428, 429, 430, 431, 432, 433, 437, 438, 439, 440, 441, 442, 443, 444, 445, 446, 639, 640, 641, 642, 643, 644, 645, 646, 647, 648, 649, 650, 651, 652, 653, 654, 655, 656, 657, 658, 659, 660, 661, 662, 663, 664, 665, 666, 667, 668, 669, 670, 671, 672, 673, 674, 675, 676, 677, 678], [0.00956, 0.006194, 0.2973, 0.1021, 0.1175, 0.05058, 0.03227, 0.005846, 0.05924, 0.22, 0.4582, 0.02832, 0.0812, 0.3145, 0.2307, 0.4498, 0.02742, 0.1467, 0.0418, 0.183, 0.002209, 0.08477, 0.0282, 0.06154, 0.04723, 0.02532, 0.1882, 0.07154, 0.1264, 0.3941, 0.1277, 0.2273, 0.6147, 0.9198, 0.7884, 0.8939, 0.9254, 0.7459, 0.8901, 0.8022, 0.8227, 0.9172, 0.1824, 0.4174, 0.1476, 0.8044, 0.6476, 0.803, 0.7541, 0.4431, 0.7447, 0.4306, 0.7565, 0.7141, 0.72, 0.7339, 0.7107, 0.787, 0.7301, 0.7508, 0.6956, 0.7452, 0.4246, 0.4222, 0.1201, 0.145, 0.4373, 0.4279, 0.4161, 0.4355, 0.1344, 0.1268, 0.1504, 0.1459, 0.4983, 0.415, 0.4241, 0.4212, 0.1313, 0.1307, 0.1291, 0.1527]): _vg.add([_i], _w, 'REPLACE')
_vg = ob_cube.vertex_groups.new(name='Calf.R')
for _i, _w in zip([443, 447, 448, 449, 450, 451, 452, 453, 454, 455, 456, 649, 650, 651, 652, 653, 654, 655, 656, 657, 658, 659, 660, 661, 662, 663, 664, 665, 666, 667, 668, 669, 670, 671, 672, 673, 674, 675, 676, 677, 678, 680, 681, 682, 683, 685, 688, 689, 690, 691, 692, 693, 694, 695, 696, 697, 698, 699, 700, 701, 702, 703, 704, 705, 706, 707, 708, 709, 710, 711, 712, 713, 714, 715, 716, 717, 718, 719], [0.003366, 0.6124, 0.4258, 0.2755, 0.2729, 0.1577, 0.7338, 0.7633, 0.7315, 0.06682, 0.5271, 0.2313, 0.2776, 0.2719, 0.2579, 0.2759, 0.1973, 0.2542, 0.2329, 0.2945, 0.2459, 0.5643, 0.5664, 0.8665, 0.8385, 0.5512, 0.5609, 0.5725, 0.5531, 0.8569, 0.8544, 0.8386, 0.8453, 0.4919, 0.5731, 0.5651, 0.5678, 0.8488, 0.8599, 0.854, 0.8314, 0.0, 0.0, 0.0, 0.0, 0.0, 0.0, 0.0, 0.0, 0.0, 0.0, 0.0, 0.0, 0.0, 0.4346, 0.4516, 0.1642, 0.6176, 0.7674, 0.1903, 0.6831, 0.7346, 0.5638, 0.3158, 0.0, 0.0, 0.0, 0.0, 0.0, 0.0, 0.0, 0.0, 0.0, 0.0, 0.0, 0.0, 0.0, 0.0]): _vg.add([_i], _w, 'REPLACE')
_vg = ob_cube.vertex_groups.new(name='Foot.R')
for _i, _w in zip([447, 448, 449, 450, 451, 452, 453, 454, 455, 456, 680, 681, 682, 683, 684, 685, 686, 687, 688, 689, 690, 691, 692, 693, 694, 695, 696, 697, 698, 699, 700, 701, 702, 703, 704, 705, 706, 707, 708, 709, 710, 711, 712, 713, 714, 715, 716, 717, 718, 719], [0.3807, 0.257, 0.7183, 0.6823, 0.4284, 0.2459, 0.2298, 0.3108, 0.7194, 0.4482, 0.7472, 0.9894, 0.9969, 0.9962, 1.001, 1.002, 0.9978, 0.9986, 0.5339, 0.538, 0.8149, 0.8326, 0.9306, 0.9489, 0.6001, 0.5958, 0.0, 0.0, 0.01942, 0.0, 0.0, 0.2301, 0.0, 0.0, 0.0, 0.02691, 0.8007, 0.571, 0.9342, 0.5396, 0.9155, 0.7528, 0.4978, 0.4908, 0.8409, 0.9639, 0.9639, 0.8431, 0.613, 0.6178]): _vg.add([_i], _w, 'REPLACE')
_m = ob_cube.modifiers.new('Armature', 'ARMATURE')
_m.object = ob_main

# ---- collection membership
col_collection_1.objects.link(ob_main)
col_collection_1.objects.link(ob_cube)

# ---- scene / render settings (as saved in the file)
scene.frame_start = 1; scene.frame_end = 199; scene.frame_set(140)
scene.render.engine = 'BLENDER_EEVEE_NEXT'
scene.render.image_settings.color_mode = 'RGB'
scene.render.image_settings.compression = 90
scene.render.resolution_percentage = 50
scene.render.dither_intensity = 0.0
scene.render.bake_margin = 2
scene.cycles.use_denoising = False
scene.cycles.samples = 10
scene.cycles.sampling_pattern = 'TABULATED_SOBOL'
scene.cycles.light_sampling_threshold = 0.0
scene.cycles.use_adaptive_sampling = False
scene.cycles.use_light_tree = False
scene.cycles.blur_glossy = 0.0
scene.cycles.volume_bounces = 1
scene.cycles.pixel_filter_type = 'GAUSSIAN'
scene.cycles.sample_clamp_indirect = 0.0
scene.view_settings.view_transform = 'Standard'
bpy.context.view_layer.update()

# ---- added for rendering (the .blend has no active camera and no usable light): camera, sun
cam_auto = bpy.data.cameras.new('AutoCamera')
cam_auto.lens = 50.0
cam_auto.sensor_width = 36.0
cam_auto.clip_end = 1000.0
ob_auto_camera = bpy.data.objects.new('AutoCamera', cam_auto)
scene.collection.objects.link(ob_auto_camera)
ob_auto_camera.location = (12.4159, -15.2215, 16.1965)
ob_auto_camera.rotation_euler = (1.09748, -7.21219e-08, 0.694738)
scene.camera = ob_auto_camera
light_auto_sun = bpy.data.lights.new('AutoSun', 'SUN')
light_auto_sun.energy = 3.0
light_auto_sun.angle = 0.0523599
ob_auto_sun = bpy.data.objects.new('AutoSun', light_auto_sun)
scene.collection.objects.link(ob_auto_sun)
ob_auto_sun.rotation_euler = (0.872665, 0.174533, 0.523599)
bpy.context.view_layer.update()
